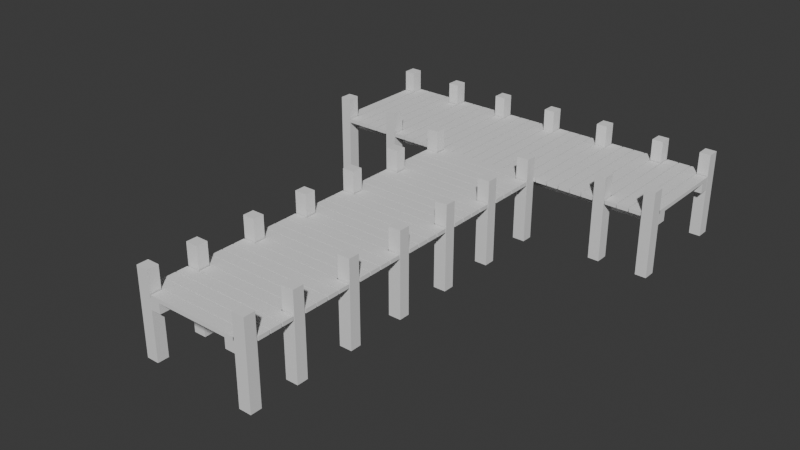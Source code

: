 # Source: SCAFFOLD.blend  (saved by Blender 4.0.36; exported with 4.5.12 LTS)
import bpy
from mathutils import Matrix  # noqa: F401  (used for matrix-valued properties, if any)

bpy.ops.wm.read_factory_settings(use_empty=True)
scene = bpy.context.scene
scene.name = 'Scene'

# ---- collections
col_collection = bpy.data.collections.new('Collection'); scene.collection.children.link(col_collection)

# ---- world
world_world = bpy.data.worlds.new('World'); scene.world = world_world
world_world.use_nodes = True; world_world.node_tree.nodes.clear()
_N = world_world.node_tree.nodes; _L = world_world.node_tree.links
n0 = _N.new('ShaderNodeOutputWorld'); n0.name = 'World Output'; n0.location = (300, 300)
n1 = _N.new('ShaderNodeBackground'); n1.name = 'Background'; n1.location = (10, 300)
n1.inputs[0].default_value = (0.05088, 0.05088, 0.05088, 1.0)
_L.new(n1.outputs[0], n0.inputs[0])
n0.is_active_output = True
world_world.color = (0.05088, 0.05088, 0.05088)
world_world.use_sun_shadow = False
world_world.sun_shadow_jitter_overblur = 0.0

# ---- meshes
me_plane_001 = bpy.data.meshes.new('Plane.001')
me_plane_001.from_pydata([(-0.7752, -3.09, -0.04249), (0.7752, -3.09, -0.04249), (-0.7752, -2.903, -0.04249), (0.7752, -2.903, -0.04249), (-0.7752, -3.09, 0.02124), (-0.7752, -2.903, 0.02124), (0.7752, -3.09, 0.02124), (0.7752, -2.903, 0.02124), (-0.7752, -3.09, 0.02124), (-0.7752, -2.903, 0.02124), (0.7752, -3.09, 0.02124), (0.7752, -2.903, 0.02124), (-1.0, -2.884, -0.04249), (1.0, -2.884, -0.04249), (-1.0, -2.696, -0.04249), (1.0, -2.696, -0.04249), (-1.0, -2.884, 0.02124), (-1.0, -2.696, 0.02124), (1.0, -2.884, 0.02124), (1.0, -2.696, 0.02124), (-1.0, -2.884, 0.02124), (-1.0, -2.696, 0.02124), (1.0, -2.884, 0.02124), (1.0, -2.696, 0.02124), (-1.0, -2.677, -0.04249), (1.0, -2.677, -0.04249), (-1.0, -2.489, -0.04249), (1.0, -2.489, -0.04249), (-1.0, -2.677, 0.02124), (-1.0, -2.489, 0.02124), (1.0, -2.677, 0.02124), (1.0, -2.489, 0.02124), (-1.0, -2.677, 0.02124), (-1.0, -2.489, 0.02124), (1.0, -2.677, 0.02124), (1.0, -2.489, 0.02124), (-1.0, -2.47, -0.04249), (1.0, -2.47, -0.04249), (-1.0, -2.283, -0.04249), (1.0, -2.283, -0.04249), (-1.0, -2.47, 0.02124), (-1.0, -2.283, 0.02124), (1.0, -2.47, 0.02124), (1.0, -2.283, 0.02124), (-1.0, -2.47, 0.02124), (-1.0, -2.283, 0.02124), (1.0, -2.47, 0.02124), (1.0, -2.283, 0.02124), (-0.7752, -2.264, -0.04249), (0.7752, -2.264, -0.04249), (-0.7752, -2.076, -0.04249), (0.7752, -2.076, -0.04249), (-0.7752, -2.264, 0.02124), (-0.7752, -2.076, 0.02124), (0.7752, -2.264, 0.02124), (0.7752, -2.076, 0.02124), (-0.7752, -2.264, 0.02124), (-0.7752, -2.076, 0.02124), (0.7752, -2.264, 0.02124), (0.7752, -2.076, 0.02124), (-1.0, -2.057, -0.04249), (1.0, -2.057, -0.04249), (-1.0, -1.869, -0.04249), (1.0, -1.869, -0.04249), (-1.0, -2.057, 0.02124), (-1.0, -1.869, 0.02124), (1.0, -2.057, 0.02124), (1.0, -1.869, 0.02124), (-1.0, -2.057, 0.02124), (-1.0, -1.869, 0.02124), (1.0, -2.057, 0.02124), (1.0, -1.869, 0.02124), (-1.0, -1.851, -0.04249), (1.0, -1.851, -0.04249), (-1.0, -1.663, -0.04249), (1.0, -1.663, -0.04249), (-1.0, -1.851, 0.02124), (-1.0, -1.663, 0.02124), (1.0, -1.851, 0.02124), (1.0, -1.663, 0.02124), (-1.0, -1.851, 0.02124), (-1.0, -1.663, 0.02124), (1.0, -1.851, 0.02124), (1.0, -1.663, 0.02124), (-1.0, -1.644, -0.04249), (1.0, -1.644, -0.04249), (-1.0, -1.456, -0.04249), (1.0, -1.456, -0.04249), (-1.0, -1.644, 0.02124), (-1.0, -1.456, 0.02124), (1.0, -1.644, 0.02124), (1.0, -1.456, 0.02124), (-1.0, -1.644, 0.02124), (-1.0, -1.456, 0.02124), (1.0, -1.644, 0.02124), (1.0, -1.456, 0.02124), (-1.0, -1.437, -0.04249), (1.0, -1.437, -0.04249), (-1.0, -1.249, -0.04249), (1.0, -1.249, -0.04249), (-1.0, -1.437, 0.02124), (-1.0, -1.249, 0.02124), (1.0, -1.437, 0.02124), (1.0, -1.249, 0.02124), (-1.0, -1.437, 0.02124), (-1.0, -1.249, 0.02124), (1.0, -1.437, 0.02124), (1.0, -1.249, 0.02124), (-0.7752, -1.231, -0.04249), (0.7752, -1.231, -0.04249), (-0.7752, -1.043, -0.04249), (0.7752, -1.043, -0.04249), (-0.7752, -1.231, 0.02124), (-0.7752, -1.043, 0.02124), (0.7752, -1.231, 0.02124), (0.7752, -1.043, 0.02124), (-0.7752, -1.231, 0.02124), (-0.7752, -1.043, 0.02124), (0.7752, -1.231, 0.02124), (0.7752, -1.043, 0.02124), (-1.0, -1.024, -0.04249), (1.0, -1.024, -0.04249), (-1.0, -0.836, -0.04249), (1.0, -0.836, -0.04249), (-1.0, -1.024, 0.02124), (-1.0, -0.836, 0.02124), (1.0, -1.024, 0.02124), (1.0, -0.836, 0.02124), (-1.0, -1.024, 0.02124), (-1.0, -0.836, 0.02124), (1.0, -1.024, 0.02124), (1.0, -0.836, 0.02124), (-1.0, -0.8172, -0.04249), (1.0, -0.8172, -0.04249), (-1.0, -0.6294, -0.04249), (1.0, -0.6294, -0.04249), (-1.0, -0.8172, 0.02124), (-1.0, -0.6294, 0.02124), (1.0, -0.8172, 0.02124), (1.0, -0.6294, 0.02124), (-1.0, -0.8172, 0.02124), (-1.0, -0.6294, 0.02124), (1.0, -0.8172, 0.02124), (1.0, -0.6294, 0.02124), (-1.0, -0.6106, -0.04249), (1.0, -0.6106, -0.04249), (-1.0, -0.4227, -0.04249), (1.0, -0.4227, -0.04249), (-1.0, -0.6106, 0.02124), (-1.0, -0.4227, 0.02124), (1.0, -0.6106, 0.02124), (1.0, -0.4227, 0.02124), (-1.0, -0.6106, 0.02124), (-1.0, -0.4227, 0.02124), (1.0, -0.6106, 0.02124), (1.0, -0.4227, 0.02124), (-1.0, -0.4039, -0.04249), (1.0, -0.4039, -0.04249), (-1.0, -0.216, -0.04249), (1.0, -0.216, -0.04249), (-1.0, -0.4039, 0.02124), (-1.0, -0.216, 0.02124), (1.0, -0.4039, 0.02124), (1.0, -0.216, 0.02124), (-1.0, -0.4039, 0.02124), (-1.0, -0.216, 0.02124), (1.0, -0.4039, 0.02124), (1.0, -0.216, 0.02124), (-0.7752, -0.1973, -0.04249), (0.7752, -0.1973, -0.04249), (-0.7752, -0.009393, -0.04249), (0.7752, -0.009393, -0.04249), (-0.7752, -0.1973, 0.02124), (-0.7752, -0.009393, 0.02124), (0.7752, -0.1973, 0.02124), (0.7752, -0.009393, 0.02124), (-0.7752, -0.1973, 0.02124), (-0.7752, -0.009393, 0.02124), (0.7752, -0.1973, 0.02124), (0.7752, -0.009393, 0.02124), (-1.0, 0.009394, -0.04249), (1.0, 0.009394, -0.04249), (-1.0, 0.1973, -0.04249), (1.0, 0.1973, -0.04249), (-1.0, 0.009394, 0.02124), (-1.0, 0.1973, 0.02124), (1.0, 0.009394, 0.02124), (1.0, 0.1973, 0.02124), (-1.0, 0.009394, 0.02124), (-1.0, 0.1973, 0.02124), (1.0, 0.009394, 0.02124), (1.0, 0.1973, 0.02124), (-1.0, 0.2161, -0.04249), (1.0, 0.2161, -0.04249), (-1.0, 0.4039, -0.04249), (1.0, 0.4039, -0.04249), (-1.0, 0.2161, 0.02124), (-1.0, 0.4039, 0.02124), (1.0, 0.2161, 0.02124), (1.0, 0.4039, 0.02124), (-1.0, 0.2161, 0.02124), (-1.0, 0.4039, 0.02124), (1.0, 0.2161, 0.02124), (1.0, 0.4039, 0.02124), (-1.0, 0.4227, -0.04249), (1.0, 0.4227, -0.04249), (-1.0, 0.6106, -0.04249), (1.0, 0.6106, -0.04249), (-1.0, 0.4227, 0.02124), (-1.0, 0.6106, 0.02124), (1.0, 0.4227, 0.02124), (1.0, 0.6106, 0.02124), (-1.0, 0.4227, 0.02124), (-1.0, 0.6106, 0.02124), (1.0, 0.4227, 0.02124), (1.0, 0.6106, 0.02124), (-1.0, 0.6294, -0.04249), (1.0, 0.6294, -0.04249), (-1.0, 0.8172, -0.04249), (1.0, 0.8172, -0.04249), (-1.0, 0.6294, 0.02124), (-1.0, 0.8172, 0.02124), (1.0, 0.6294, 0.02124), (1.0, 0.8172, 0.02124), (-1.0, 0.6294, 0.02124), (-1.0, 0.8172, 0.02124), (1.0, 0.6294, 0.02124), (1.0, 0.8172, 0.02124), (-0.7752, 0.836, -0.04249), (0.7752, 0.836, -0.04249), (-0.7752, 1.024, -0.04249), (0.7752, 1.024, -0.04249), (-0.7752, 0.836, 0.02124), (-0.7752, 1.024, 0.02124), (0.7752, 0.836, 0.02124), (0.7752, 1.024, 0.02124), (-0.7752, 0.836, 0.02124), (-0.7752, 1.024, 0.02124), (0.7752, 0.836, 0.02124), (0.7752, 1.024, 0.02124), (-1.0, 1.043, -0.04249), (1.0, 1.043, -0.04249), (-1.0, 1.231, -0.04249), (1.0, 1.231, -0.04249), (-1.0, 1.043, 0.02124), (-1.0, 1.231, 0.02124), (1.0, 1.043, 0.02124), (1.0, 1.231, 0.02124), (-1.0, 1.043, 0.02124), (-1.0, 1.231, 0.02124), (1.0, 1.043, 0.02124), (1.0, 1.231, 0.02124), (-1.0, 1.249, -0.04249), (1.0, 1.249, -0.04249), (-1.0, 1.437, -0.04249), (1.0, 1.437, -0.04249), (-1.0, 1.249, 0.02124), (-1.0, 1.437, 0.02124), (1.0, 1.249, 0.02124), (1.0, 1.437, 0.02124), (-1.0, 1.249, 0.02124), (-1.0, 1.437, 0.02124), (1.0, 1.249, 0.02124), (1.0, 1.437, 0.02124), (-1.0, 1.456, -0.04249), (1.0, 1.456, -0.04249), (-1.0, 1.644, -0.04249), (1.0, 1.644, -0.04249), (-1.0, 1.456, 0.02124), (-1.0, 1.644, 0.02124), (1.0, 1.456, 0.02124), (1.0, 1.644, 0.02124), (-1.0, 1.456, 0.02124), (-1.0, 1.644, 0.02124), (1.0, 1.456, 0.02124), (1.0, 1.644, 0.02124), (-1.0, 1.663, -0.04249), (1.0, 1.663, -0.04249), (-1.0, 1.851, -0.04249), (1.0, 1.851, -0.04249), (-1.0, 1.663, 0.02124), (-1.0, 1.851, 0.02124), (1.0, 1.663, 0.02124), (1.0, 1.851, 0.02124), (-1.0, 1.663, 0.02124), (-1.0, 1.851, 0.02124), (1.0, 1.663, 0.02124), (1.0, 1.851, 0.02124), (-0.7752, 1.869, -0.04249), (0.7752, 1.869, -0.04249), (-0.7752, 2.057, -0.04249), (0.7752, 2.057, -0.04249), (-0.7752, 1.869, 0.02124), (-0.7752, 2.057, 0.02124), (0.7752, 1.869, 0.02124), (0.7752, 2.057, 0.02124), (-0.7752, 1.869, 0.02124), (-0.7752, 2.057, 0.02124), (0.7752, 1.869, 0.02124), (0.7752, 2.057, 0.02124), (-1.0, 2.076, -0.04249), (1.0, 2.076, -0.04249), (-1.0, 2.264, -0.04249), (1.0, 2.264, -0.04249), (-1.0, 2.076, 0.02124), (-1.0, 2.264, 0.02124), (1.0, 2.076, 0.02124), (1.0, 2.264, 0.02124), (-1.0, 2.076, 0.02124), (-1.0, 2.264, 0.02124), (1.0, 2.076, 0.02124), (1.0, 2.264, 0.02124), (-1.0, 2.283, -0.04249), (1.0, 2.283, -0.04249), (-1.0, 2.47, -0.04249), (1.0, 2.47, -0.04249), (-1.0, 2.283, 0.02124), (-1.0, 2.47, 0.02124), (1.0, 2.283, 0.02124), (1.0, 2.47, 0.02124), (-1.0, 2.283, 0.02124), (-1.0, 2.47, 0.02124), (1.0, 2.283, 0.02124), (1.0, 2.47, 0.02124), (-1.0, 2.489, -0.04249), (1.0, 2.489, -0.04249), (-1.0, 2.677, -0.04249), (1.0, 2.677, -0.04249), (-1.0, 2.489, 0.02124), (-1.0, 2.677, 0.02124), (1.0, 2.489, 0.02124), (1.0, 2.677, 0.02124), (-1.0, 2.489, 0.02124), (-1.0, 2.677, 0.02124), (1.0, 2.489, 0.02124), (1.0, 2.677, 0.02124), (-1.0, 2.696, -0.04249), (1.0, 2.696, -0.04249), (-1.0, 2.884, -0.04249), (1.0, 2.884, -0.04249), (-1.0, 2.696, 0.02124), (-1.0, 2.884, 0.02124), (1.0, 2.696, 0.02124), (1.0, 2.884, 0.02124), (-1.0, 2.696, 0.02124), (-1.0, 2.884, 0.02124), (1.0, 2.696, 0.02124), (1.0, 2.884, 0.02124), (-0.7752, 2.903, -0.04249), (0.7752, 2.903, -0.04249), (-0.7752, 3.09, -0.04249), (0.7752, 3.09, -0.04249), (-0.7752, 2.903, 0.02124), (-0.7752, 3.09, 0.02124), (0.7752, 2.903, 0.02124), (0.7752, 3.09, 0.02124), (-0.7752, 2.903, 0.02124), (-0.7752, 3.09, 0.02124), (0.7752, 2.903, 0.02124), (0.7752, 3.09, 0.02124), (0.7888, -3.09, -1.035), (0.7888, -2.903, -1.035), (0.7888, -3.09, 0.3904), (0.7888, -2.903, 0.3904), (0.7888, -2.264, -1.035), (0.7888, -2.076, -1.035), (0.7888, -2.264, 0.3904), (0.7888, -2.076, 0.3904), (0.7888, -1.231, -1.035), (0.7888, -1.043, -1.035), (0.7888, -1.231, 0.3904), (0.7888, -1.043, 0.3904), (0.7888, -0.1973, -1.035), (0.7888, -0.009393, -1.035), (0.7888, -0.1973, 0.3904), (0.7888, -0.009393, 0.3904), (0.7888, 0.836, -1.035), (0.7888, 1.024, -1.035), (0.7888, 0.836, 0.3904), (0.7888, 1.024, 0.3904), (0.7888, 1.869, -1.035), (0.7888, 2.057, -1.035), (0.7888, 1.869, 0.3904), (0.7888, 2.057, 0.3904), (0.7888, 2.903, -1.035), (0.7888, 3.09, -1.035), (0.7888, 2.903, 0.3904), (0.7888, 3.09, 0.3904), (0.9977, -3.09, -1.035), (0.9977, -2.903, -1.035), (0.9977, -3.09, 0.3904), (0.9977, -2.903, 0.3904), (0.9977, -2.264, -1.035), (0.9977, -2.076, -1.035), (0.9977, -2.264, 0.3904), (0.9977, -2.076, 0.3904), (0.9977, -1.231, -1.035), (0.9977, -1.043, -1.035), (0.9977, -1.231, 0.3904), (0.9977, -1.043, 0.3904), (0.9977, -0.1973, -1.035), (0.9977, -0.009393, -1.035), (0.9977, -0.1973, 0.3904), (0.9977, -0.009393, 0.3904), (0.9977, 0.836, -1.035), (0.9977, 1.024, -1.035), (0.9977, 0.836, 0.3904), (0.9977, 1.024, 0.3904), (0.9977, 1.869, -1.035), (0.9977, 2.057, -1.035), (0.9977, 1.869, 0.3904), (0.9977, 2.057, 0.3904), (0.9977, 2.903, -1.035), (0.9977, 3.09, -1.035), (0.9977, 2.903, 0.3904), (0.9977, 3.09, 0.3904), (-0.7888, -3.09, -1.035), (-0.7888, -2.903, -1.035), (-0.7888, -3.09, 0.3904), (-0.7888, -2.903, 0.3904), (-0.7888, -2.264, -1.035), (-0.7888, -2.076, -1.035), (-0.7888, -2.264, 0.3904), (-0.7888, -2.076, 0.3904), (-0.7888, -1.231, -1.035), (-0.7888, -1.043, -1.035), (-0.7888, -1.231, 0.3904), (-0.7888, -1.043, 0.3904), (-0.7888, -0.1973, -1.035), (-0.7888, -0.009393, -1.035), (-0.7888, -0.1973, 0.3904), (-0.7888, -0.009393, 0.3904), (-0.7888, 0.836, -1.035), (-0.7888, 1.024, -1.035), (-0.7888, 0.836, 0.3904), (-0.7888, 1.024, 0.3904), (-0.7888, 1.869, -1.035), (-0.7888, 2.057, -1.035), (-0.7888, 1.869, 0.3904), (-0.7888, 2.057, 0.3904), (-0.7888, 2.903, -1.035), (-0.7888, 3.09, -1.035), (-0.7888, 2.903, 0.3904), (-0.7888, 3.09, 0.3904), (-0.9977, -3.09, -1.035), (-0.9977, -2.903, -1.035), (-0.9977, -3.09, 0.3904), (-0.9977, -2.903, 0.3904), (-0.9977, -2.264, -1.035), (-0.9977, -2.076, -1.035), (-0.9977, -2.264, 0.3904), (-0.9977, -2.076, 0.3904), (-0.9977, -1.231, -1.035), (-0.9977, -1.043, -1.035), (-0.9977, -1.231, 0.3904), (-0.9977, -1.043, 0.3904), (-0.9977, -0.1973, -1.035), (-0.9977, -0.009393, -1.035), (-0.9977, -0.1973, 0.3904), (-0.9977, -0.009393, 0.3904), (-0.9977, 0.836, -1.035), (-0.9977, 1.024, -1.035), (-0.9977, 0.836, 0.3904), (-0.9977, 1.024, 0.3904), (-0.9977, 1.869, -1.035), (-0.9977, 2.057, -1.035), (-0.9977, 1.869, 0.3904), (-0.9977, 2.057, 0.3904), (-0.9977, 2.903, -1.035), (-0.9977, 3.09, -1.035), (-0.9977, 2.903, 0.3904), (-0.9977, 3.09, 0.3904), (3.09, 3.316, -0.04249), (3.09, 4.866, -0.04249), (2.903, 3.316, -0.04249), (2.903, 4.866, -0.04249), (3.09, 3.316, 0.02124), (2.903, 3.316, 0.02124), (3.09, 4.866, 0.02124), (2.903, 4.866, 0.02124), (3.09, 3.316, 0.02124), (2.903, 3.316, 0.02124), (3.09, 4.866, 0.02124), (2.903, 4.866, 0.02124), (2.884, 3.091, -0.04249), (2.884, 5.091, -0.04249), (2.696, 3.091, -0.04249), (2.696, 5.091, -0.04249), (2.884, 3.091, 0.02124), (2.696, 3.091, 0.02124), (2.884, 5.091, 0.02124), (2.696, 5.091, 0.02124), (2.884, 3.091, 0.02124), (2.696, 3.091, 0.02124), (2.884, 5.091, 0.02124), (2.696, 5.091, 0.02124), (2.677, 3.091, -0.04249), (2.677, 5.091, -0.04249), (2.489, 3.091, -0.04249), (2.489, 5.091, -0.04249), (2.677, 3.091, 0.02124), (2.489, 3.091, 0.02124), (2.677, 5.091, 0.02124), (2.489, 5.091, 0.02124), (2.677, 3.091, 0.02124), (2.489, 3.091, 0.02124), (2.677, 5.091, 0.02124), (2.489, 5.091, 0.02124), (2.47, 3.091, -0.04249), (2.47, 5.091, -0.04249), (2.283, 3.091, -0.04249), (2.283, 5.091, -0.04249), (2.47, 3.091, 0.02124), (2.283, 3.091, 0.02124), (2.47, 5.091, 0.02124), (2.283, 5.091, 0.02124), (2.47, 3.091, 0.02124), (2.283, 3.091, 0.02124), (2.47, 5.091, 0.02124), (2.283, 5.091, 0.02124), (2.264, 3.316, -0.04249), (2.264, 4.866, -0.04249), (2.076, 3.316, -0.04249), (2.076, 4.866, -0.04249), (2.264, 3.316, 0.02124), (2.076, 3.316, 0.02124), (2.264, 4.866, 0.02124), (2.076, 4.866, 0.02124), (2.264, 3.316, 0.02124), (2.076, 3.316, 0.02124), (2.264, 4.866, 0.02124), (2.076, 4.866, 0.02124), (2.057, 3.091, -0.04249), (2.057, 5.091, -0.04249), (1.869, 3.091, -0.04249), (1.869, 5.091, -0.04249), (2.057, 3.091, 0.02124), (1.869, 3.091, 0.02124), (2.057, 5.091, 0.02124), (1.869, 5.091, 0.02124), (2.057, 3.091, 0.02124), (1.869, 3.091, 0.02124), (2.057, 5.091, 0.02124), (1.869, 5.091, 0.02124), (1.851, 3.091, -0.04249), (1.851, 5.091, -0.04249), (1.663, 3.091, -0.04249), (1.663, 5.091, -0.04249), (1.851, 3.091, 0.02124), (1.663, 3.091, 0.02124), (1.851, 5.091, 0.02124), (1.663, 5.091, 0.02124), (1.851, 3.091, 0.02124), (1.663, 3.091, 0.02124), (1.851, 5.091, 0.02124), (1.663, 5.091, 0.02124), (1.644, 3.091, -0.04249), (1.644, 5.091, -0.04249), (1.456, 3.091, -0.04249), (1.456, 5.091, -0.04249), (1.644, 3.091, 0.02124), (1.456, 3.091, 0.02124), (1.644, 5.091, 0.02124), (1.456, 5.091, 0.02124), (1.644, 3.091, 0.02124), (1.456, 3.091, 0.02124), (1.644, 5.091, 0.02124), (1.456, 5.091, 0.02124), (1.437, 3.091, -0.04249), (1.437, 5.091, -0.04249), (1.249, 3.091, -0.04249), (1.249, 5.091, -0.04249), (1.437, 3.091, 0.02124), (1.249, 3.091, 0.02124), (1.437, 5.091, 0.02124), (1.249, 5.091, 0.02124), (1.437, 3.091, 0.02124), (1.249, 3.091, 0.02124), (1.437, 5.091, 0.02124), (1.249, 5.091, 0.02124), (1.231, 3.316, -0.04249), (1.231, 4.866, -0.04249), (1.043, 3.316, -0.04249), (1.043, 4.866, -0.04249), (1.231, 3.316, 0.02124), (1.043, 3.316, 0.02124), (1.231, 4.866, 0.02124), (1.043, 4.866, 0.02124), (1.231, 3.316, 0.02124), (1.043, 3.316, 0.02124), (1.231, 4.866, 0.02124), (1.043, 4.866, 0.02124), (1.024, 3.091, -0.04249), (1.024, 5.091, -0.04249), (0.836, 3.091, -0.04249), (0.836, 5.091, -0.04249), (1.024, 3.091, 0.02124), (0.836, 3.091, 0.02124), (1.024, 5.091, 0.02124), (0.836, 5.091, 0.02124), (1.024, 3.091, 0.02124), (0.836, 3.091, 0.02124), (1.024, 5.091, 0.02124), (0.836, 5.091, 0.02124), (0.8172, 3.091, -0.04249), (0.8172, 5.091, -0.04249), (0.6294, 3.091, -0.04249), (0.6294, 5.091, -0.04249), (0.8172, 3.091, 0.02124), (0.6294, 3.091, 0.02124), (0.8172, 5.091, 0.02124), (0.6294, 5.091, 0.02124), (0.8172, 3.091, 0.02124), (0.6294, 3.091, 0.02124), (0.8172, 5.091, 0.02124), (0.6294, 5.091, 0.02124), (0.6106, 3.091, -0.04249), (0.6106, 5.091, -0.04249), (0.4227, 3.091, -0.04249), (0.4227, 5.091, -0.04249), (0.6106, 3.091, 0.02124), (0.4227, 3.091, 0.02124), (0.6106, 5.091, 0.02124), (0.4227, 5.091, 0.02124), (0.6106, 3.091, 0.02124), (0.4227, 3.091, 0.02124), (0.6106, 5.091, 0.02124), (0.4227, 5.091, 0.02124), (0.4039, 3.091, -0.04249), (0.4039, 5.091, -0.04249), (0.216, 3.091, -0.04249), (0.216, 5.091, -0.04249), (0.4039, 3.091, 0.02124), (0.216, 3.091, 0.02124), (0.4039, 5.091, 0.02124), (0.216, 5.091, 0.02124), (0.4039, 3.091, 0.02124), (0.216, 3.091, 0.02124), (0.4039, 5.091, 0.02124), (0.216, 5.091, 0.02124), (0.1973, 3.316, -0.04249), (0.1973, 4.866, -0.04249), (0.009393, 3.316, -0.04249), (0.009393, 4.866, -0.04249), (0.1973, 3.316, 0.02124), (0.009393, 3.316, 0.02124), (0.1973, 4.866, 0.02124), (0.009393, 4.866, 0.02124), (0.1973, 3.316, 0.02124), (0.009393, 3.316, 0.02124), (0.1973, 4.866, 0.02124), (0.009393, 4.866, 0.02124), (-0.009394, 3.091, -0.04249), (-0.009394, 5.091, -0.04249), (-0.1973, 3.091, -0.04249), (-0.1973, 5.091, -0.04249), (-0.009394, 3.091, 0.02124), (-0.1973, 3.091, 0.02124), (-0.009394, 5.091, 0.02124), (-0.1973, 5.091, 0.02124), (-0.009394, 3.091, 0.02124), (-0.1973, 3.091, 0.02124), (-0.009394, 5.091, 0.02124), (-0.1973, 5.091, 0.02124), (-0.2161, 3.091, -0.04249), (-0.2161, 5.091, -0.04249), (-0.4039, 3.091, -0.04249), (-0.4039, 5.091, -0.04249), (-0.2161, 3.091, 0.02124), (-0.4039, 3.091, 0.02124), (-0.2161, 5.091, 0.02124), (-0.4039, 5.091, 0.02124), (-0.2161, 3.091, 0.02124), (-0.4039, 3.091, 0.02124), (-0.2161, 5.091, 0.02124), (-0.4039, 5.091, 0.02124), (-0.4227, 3.091, -0.04249), (-0.4227, 5.091, -0.04249), (-0.6106, 3.091, -0.04249), (-0.6106, 5.091, -0.04249), (-0.4227, 3.091, 0.02124), (-0.6106, 3.091, 0.02124), (-0.4227, 5.091, 0.02124), (-0.6106, 5.091, 0.02124), (-0.4227, 3.091, 0.02124), (-0.6106, 3.091, 0.02124), (-0.4227, 5.091, 0.02124), (-0.6106, 5.091, 0.02124), (-0.6294, 3.091, -0.04249), (-0.6294, 5.091, -0.04249), (-0.8172, 3.091, -0.04249), (-0.8172, 5.091, -0.04249), (-0.6294, 3.091, 0.02124), (-0.8172, 3.091, 0.02124), (-0.6294, 5.091, 0.02124), (-0.8172, 5.091, 0.02124), (-0.6294, 3.091, 0.02124), (-0.8172, 3.091, 0.02124), (-0.6294, 5.091, 0.02124), (-0.8172, 5.091, 0.02124), (-0.836, 3.316, -0.04249), (-0.836, 4.866, -0.04249), (-1.024, 3.316, -0.04249), (-1.024, 4.866, -0.04249), (-0.836, 3.316, 0.02124), (-1.024, 3.316, 0.02124), (-0.836, 4.866, 0.02124), (-1.024, 4.866, 0.02124), (-0.836, 3.316, 0.02124), (-1.024, 3.316, 0.02124), (-0.836, 4.866, 0.02124), (-1.024, 4.866, 0.02124), (-1.043, 3.091, -0.04249), (-1.043, 5.091, -0.04249), (-1.231, 3.091, -0.04249), (-1.231, 5.091, -0.04249), (-1.043, 3.091, 0.02124), (-1.231, 3.091, 0.02124), (-1.043, 5.091, 0.02124), (-1.231, 5.091, 0.02124), (-1.043, 3.091, 0.02124), (-1.231, 3.091, 0.02124), (-1.043, 5.091, 0.02124), (-1.231, 5.091, 0.02124), (-1.249, 3.091, -0.04249), (-1.249, 5.091, -0.04249), (-1.437, 3.091, -0.04249), (-1.437, 5.091, -0.04249), (-1.249, 3.091, 0.02124), (-1.437, 3.091, 0.02124), (-1.249, 5.091, 0.02124), (-1.437, 5.091, 0.02124), (-1.249, 3.091, 0.02124), (-1.437, 3.091, 0.02124), (-1.249, 5.091, 0.02124), (-1.437, 5.091, 0.02124), (-1.456, 3.091, -0.04249), (-1.456, 5.091, -0.04249), (-1.644, 3.091, -0.04249), (-1.644, 5.091, -0.04249), (-1.456, 3.091, 0.02124), (-1.644, 3.091, 0.02124), (-1.456, 5.091, 0.02124), (-1.644, 5.091, 0.02124), (-1.456, 3.091, 0.02124), (-1.644, 3.091, 0.02124), (-1.456, 5.091, 0.02124), (-1.644, 5.091, 0.02124), (-1.663, 3.091, -0.04249), (-1.663, 5.091, -0.04249), (-1.851, 3.091, -0.04249), (-1.851, 5.091, -0.04249), (-1.663, 3.091, 0.02124), (-1.851, 3.091, 0.02124), (-1.663, 5.091, 0.02124), (-1.851, 5.091, 0.02124), (-1.663, 3.091, 0.02124), (-1.851, 3.091, 0.02124), (-1.663, 5.091, 0.02124), (-1.851, 5.091, 0.02124), (-1.869, 3.316, -0.04249), (-1.869, 4.866, -0.04249), (-2.057, 3.316, -0.04249), (-2.057, 4.866, -0.04249), (-1.869, 3.316, 0.02124), (-2.057, 3.316, 0.02124), (-1.869, 4.866, 0.02124), (-2.057, 4.866, 0.02124), (-1.869, 3.316, 0.02124), (-2.057, 3.316, 0.02124), (-1.869, 4.866, 0.02124), (-2.057, 4.866, 0.02124), (-2.076, 3.091, -0.04249), (-2.076, 5.091, -0.04249), (-2.264, 3.091, -0.04249), (-2.264, 5.091, -0.04249), (-2.076, 3.091, 0.02124), (-2.264, 3.091, 0.02124), (-2.076, 5.091, 0.02124), (-2.264, 5.091, 0.02124), (-2.076, 3.091, 0.02124), (-2.264, 3.091, 0.02124), (-2.076, 5.091, 0.02124), (-2.264, 5.091, 0.02124), (-2.283, 3.091, -0.04249), (-2.283, 5.091, -0.04249), (-2.47, 3.091, -0.04249), (-2.47, 5.091, -0.04249), (-2.283, 3.091, 0.02124), (-2.47, 3.091, 0.02124), (-2.283, 5.091, 0.02124), (-2.47, 5.091, 0.02124), (-2.283, 3.091, 0.02124), (-2.47, 3.091, 0.02124), (-2.283, 5.091, 0.02124), (-2.47, 5.091, 0.02124), (-2.489, 3.091, -0.04249), (-2.489, 5.091, -0.04249), (-2.677, 3.091, -0.04249), (-2.677, 5.091, -0.04249), (-2.489, 3.091, 0.02124), (-2.677, 3.091, 0.02124), (-2.489, 5.091, 0.02124), (-2.677, 5.091, 0.02124), (-2.489, 3.091, 0.02124), (-2.677, 3.091, 0.02124), (-2.489, 5.091, 0.02124), (-2.677, 5.091, 0.02124), (-2.696, 3.091, -0.04249), (-2.696, 5.091, -0.04249), (-2.884, 3.091, -0.04249), (-2.884, 5.091, -0.04249), (-2.696, 3.091, 0.02124), (-2.884, 3.091, 0.02124), (-2.696, 5.091, 0.02124), (-2.884, 5.091, 0.02124), (-2.696, 3.091, 0.02124), (-2.884, 3.091, 0.02124), (-2.696, 5.091, 0.02124), (-2.884, 5.091, 0.02124), (-2.903, 3.316, -0.04249), (-2.903, 4.866, -0.04249), (-3.09, 3.316, -0.04249), (-3.09, 4.866, -0.04249), (-2.903, 3.316, 0.02124), (-3.09, 3.316, 0.02124), (-2.903, 4.866, 0.02124), (-3.09, 4.866, 0.02124), (-2.903, 3.316, 0.02124), (-3.09, 3.316, 0.02124), (-2.903, 4.866, 0.02124), (-3.09, 4.866, 0.02124), (0.1977, 4.868, -0.04249), (0.00985, 4.868, -0.04249), (0.1977, 4.868, 0.02124), (0.00985, 4.868, 0.02124), (0.1977, 3.317, -0.04249), (0.00985, 3.317, -0.04249), (0.1977, 3.317, 0.02124), (0.00985, 3.317, 0.02124), (-0.8374, 4.868, -0.04249), (-1.025, 4.868, -0.04249), (-0.8374, 4.868, 0.02124), (-1.025, 4.868, 0.02124), (-0.8374, 3.315, -0.04249), (-1.025, 3.315, -0.04249), (-0.8374, 3.315, 0.02124), (-1.025, 3.315, 0.02124), (1.23, 4.868, -0.04249), (1.042, 4.868, -0.04249), (1.23, 4.868, 0.02124), (1.042, 4.868, 0.02124), (1.23, 3.317, -0.04249), (1.042, 3.317, -0.04249), (1.23, 3.317, 0.02124), (1.042, 3.317, 0.02124), (0.00985, 3.09, -0.04249), (0.1977, 3.09, -0.04249), (0.1977, 3.09, 0.02124), (0.00985, 3.09, 0.02124), (-1.025, 3.089, -0.04249), (-0.8374, 3.089, -0.04249), (-0.8374, 3.089, 0.02124), (-1.025, 3.089, 0.02124), (1.042, 3.09, -0.04249), (1.23, 3.09, -0.04249), (1.23, 3.09, 0.02124), (1.042, 3.09, 0.02124), (3.09, 4.88, -1.035), (2.903, 4.88, -1.035), (3.09, 4.88, 0.3904), (2.903, 4.88, 0.3904), (2.264, 4.88, -1.035), (2.076, 4.88, -1.035), (2.264, 4.88, 0.3904), (2.076, 4.88, 0.3904), (1.231, 4.88, -1.035), (1.043, 4.88, -1.035), (1.231, 4.88, 0.3904), (1.043, 4.88, 0.3904), (0.1973, 4.88, -1.035), (0.009393, 4.88, -1.035), (0.1973, 4.88, 0.3904), (0.009393, 4.88, 0.3904), (-0.836, 4.88, -1.035), (-1.024, 4.88, -1.035), (-0.836, 4.88, 0.3904), (-1.024, 4.88, 0.3904), (-1.869, 4.88, -1.035), (-2.057, 4.88, -1.035), (-1.869, 4.88, 0.3904), (-2.057, 4.88, 0.3904), (-2.903, 4.88, -1.035), (-3.09, 4.88, -1.035), (-2.903, 4.88, 0.3904), (-3.09, 4.88, 0.3904), (3.09, 5.089, -1.035), (2.903, 5.089, -1.035), (3.09, 5.089, 0.3904), (2.903, 5.089, 0.3904), (2.264, 5.089, -1.035), (2.076, 5.089, -1.035), (2.264, 5.089, 0.3904), (2.076, 5.089, 0.3904), (1.231, 5.089, -1.035), (1.043, 5.089, -1.035), (1.231, 5.089, 0.3904), (1.043, 5.089, 0.3904), (0.1973, 5.089, -1.035), (0.009393, 5.089, -1.035), (0.1973, 5.089, 0.3904), (0.009393, 5.089, 0.3904), (-0.836, 5.089, -1.035), (-1.024, 5.089, -1.035), (-0.836, 5.089, 0.3904), (-1.024, 5.089, 0.3904), (-1.869, 5.089, -1.035), (-2.057, 5.089, -1.035), (-1.869, 5.089, 0.3904), (-2.057, 5.089, 0.3904), (-2.903, 5.089, -1.035), (-3.09, 5.089, -1.035), (-2.903, 5.089, 0.3904), (-3.09, 5.089, 0.3904), (3.09, 3.302, -1.035), (2.903, 3.302, -1.035), (3.09, 3.302, 0.3904), (2.903, 3.302, 0.3904), (2.264, 3.302, -1.035), (2.076, 3.302, -1.035), (2.264, 3.302, 0.3904), (2.076, 3.302, 0.3904), (-1.869, 3.302, -1.035), (-2.057, 3.302, -1.035), (-1.869, 3.302, 0.3904), (-2.057, 3.302, 0.3904), (-2.903, 3.302, -1.035), (-3.09, 3.302, -1.035), (-2.903, 3.302, 0.3904), (-3.09, 3.302, 0.3904), (3.09, 3.094, -1.035), (2.903, 3.094, -1.035), (3.09, 3.094, 0.3904), (2.903, 3.094, 0.3904), (2.264, 3.094, -1.035), (2.076, 3.094, -1.035), (2.264, 3.094, 0.3904), (2.076, 3.094, 0.3904), (-1.869, 3.094, -1.035), (-2.057, 3.094, -1.035), (-1.869, 3.094, 0.3904), (-2.057, 3.094, 0.3904), (-2.903, 3.094, -1.035), (-3.09, 3.094, -1.035), (-2.903, 3.094, 0.3904), (-3.09, 3.094, 0.3904), (0.6189, -3.089, -0.2115), (0.6189, -3.089, -0.0419), (0.6189, 3.099, -0.2115), (0.6189, 3.099, -0.0419), (0.7884, -3.089, -0.2115), (0.7884, -3.089, -0.0419), (0.7884, 3.099, -0.2115), (0.7884, 3.099, -0.0419), (-0.6189, -3.089, -0.2115), (-0.6189, -3.089, -0.0419), (-0.6189, 3.099, -0.2115), (-0.6189, 3.099, -0.0419), (-0.7884, -3.089, -0.2115), (-0.7884, -3.089, -0.0419), (-0.7884, 3.099, -0.2115), (-0.7884, 3.099, -0.0419), (3.089, 4.718, -0.2115), (3.089, 4.718, -0.0419), (-3.099, 4.718, -0.2115), (-3.099, 4.718, -0.0419), (3.089, 4.887, -0.2115), (3.089, 4.887, -0.0419), (-3.099, 4.887, -0.2115), (-3.099, 4.887, -0.0419), (3.089, 3.48, -0.2115), (3.089, 3.48, -0.0419), (-3.099, 3.48, -0.2115), (-3.099, 3.48, -0.0419), (3.089, 3.311, -0.2115), (3.089, 3.311, -0.0419), (-3.099, 3.311, -0.2115), (-3.099, 3.311, -0.0419)], [], [(6, 4, 0, 1), (6, 7, 11, 10), (4, 8, 9, 5), (5, 9, 11, 7), (12, 16, 17, 14), (2, 5, 7, 3), (18, 16, 12, 13), (18, 19, 23, 22), (13, 15, 19, 18), (11, 9, 8, 10), (17, 21, 23, 19), (28, 32, 33, 29), (14, 17, 19, 15), (30, 28, 24, 25), (30, 31, 35, 34), (25, 27, 31, 30), (36, 40, 41, 38), (23, 21, 20, 22), (29, 33, 35, 31), (26, 29, 31, 27), (42, 40, 36, 37), (42, 43, 47, 46), (37, 39, 43, 42), (35, 33, 32, 34), (41, 45, 47, 43), (38, 41, 43, 39), (54, 52, 48, 49), (54, 55, 59, 58), (76, 80, 81, 77), (47, 45, 44, 46), (53, 57, 59, 55), (72, 76, 77, 74), (50, 53, 55, 51), (66, 64, 60, 61), (66, 67, 71, 70), (61, 63, 67, 66), (88, 92, 93, 89), (59, 57, 56, 58), (65, 69, 71, 67), (100, 104, 105, 101), (62, 65, 67, 63), (78, 76, 72, 73), (78, 79, 83, 82), (73, 75, 79, 78), (71, 69, 68, 70), (77, 81, 83, 79), (74, 77, 79, 75), (90, 88, 84, 85), (90, 91, 95, 94), (85, 87, 91, 90), (120, 124, 125, 122), (83, 81, 80, 82), (89, 93, 95, 91), (86, 89, 91, 87), (102, 100, 96, 97), (102, 103, 107, 106), (97, 99, 103, 102), (132, 136, 137, 134), (95, 93, 92, 94), (101, 105, 107, 103), (144, 148, 149, 146), (98, 101, 103, 99), (114, 112, 108, 109), (114, 115, 119, 118), (107, 105, 104, 106), (113, 117, 119, 115), (160, 164, 165, 161), (110, 113, 115, 111), (126, 124, 120, 121), (126, 127, 131, 130), (121, 123, 127, 126), (119, 117, 116, 118), (125, 129, 131, 127), (184, 188, 189, 185), (122, 125, 127, 123), (138, 136, 132, 133), (138, 139, 143, 142), (133, 135, 139, 138), (131, 129, 128, 130), (137, 141, 143, 139), (134, 137, 139, 135), (150, 148, 144, 145), (150, 151, 155, 154), (145, 147, 151, 150), (208, 212, 213, 209), (143, 141, 140, 142), (149, 153, 155, 151), (204, 208, 209, 206), (146, 149, 151, 147), (162, 160, 156, 157), (162, 163, 167, 166), (157, 159, 163, 162), (220, 224, 225, 221), (155, 153, 152, 154), (161, 165, 167, 163), (232, 236, 237, 233), (158, 161, 163, 159), (174, 172, 168, 169), (174, 175, 179, 178), (167, 165, 164, 166), (173, 177, 179, 175), (244, 248, 249, 245), (170, 173, 175, 171), (186, 184, 180, 181), (186, 187, 191, 190), (181, 183, 187, 186), (252, 256, 257, 254), (179, 177, 176, 178), (185, 189, 191, 187), (182, 185, 187, 183), (198, 196, 192, 193), (198, 199, 203, 202), (193, 195, 199, 198), (264, 268, 269, 266), (191, 189, 188, 190), (197, 201, 203, 199), (276, 280, 281, 278), (194, 197, 199, 195), (210, 208, 204, 205), (210, 211, 215, 214), (205, 207, 211, 210), (203, 201, 200, 202), (209, 213, 215, 211), (292, 296, 297, 293), (206, 209, 211, 207), (222, 220, 216, 217), (222, 223, 227, 226), (217, 219, 223, 222), (304, 308, 309, 305), (215, 213, 212, 214), (221, 225, 227, 223), (316, 320, 321, 317), (218, 221, 223, 219), (234, 232, 228, 229), (234, 235, 239, 238), (227, 225, 224, 226), (233, 237, 239, 235), (230, 233, 235, 231), (246, 244, 240, 241), (246, 247, 251, 250), (241, 243, 247, 246), (340, 344, 345, 341), (239, 237, 236, 238), (245, 249, 251, 247), (336, 340, 341, 338), (242, 245, 247, 243), (258, 256, 252, 253), (258, 259, 263, 262), (253, 255, 259, 258), (352, 356, 357, 353), (251, 249, 248, 250), (257, 261, 263, 259), (254, 257, 259, 255), (270, 268, 264, 265), (270, 271, 275, 274), (265, 267, 271, 270), (263, 261, 260, 262), (269, 273, 275, 271), (266, 269, 271, 267), (282, 280, 276, 277), (282, 283, 287, 286), (277, 279, 283, 282), (275, 273, 272, 274), (281, 285, 287, 283), (278, 281, 283, 279), (294, 292, 288, 289), (294, 295, 299, 298), (287, 285, 284, 286), (293, 297, 299, 295), (290, 293, 295, 291), (306, 304, 300, 301), (306, 307, 311, 310), (301, 303, 307, 306), (299, 297, 296, 298), (305, 309, 311, 307), (302, 305, 307, 303), (318, 316, 312, 313), (318, 319, 323, 322), (313, 315, 319, 318), (311, 309, 308, 310), (317, 321, 323, 319), (314, 317, 319, 315), (330, 328, 324, 325), (330, 331, 335, 334), (325, 327, 331, 330), (323, 321, 320, 322), (329, 333, 335, 331), (326, 329, 331, 327), (342, 340, 336, 337), (342, 343, 347, 346), (337, 339, 343, 342), (335, 333, 332, 334), (341, 345, 347, 343), (338, 341, 343, 339), (354, 352, 348, 349), (354, 355, 359, 358), (359, 357, 356, 358), (347, 345, 344, 346), (353, 357, 359, 355), (350, 353, 355, 351), (358, 356, 352, 354), (349, 348, 350, 351), (346, 344, 340, 342), (337, 336, 338, 339), (334, 332, 328, 330), (325, 324, 326, 327), (322, 320, 316, 318), (313, 312, 314, 315), (310, 308, 304, 306), (301, 300, 302, 303), (298, 296, 292, 294), (289, 288, 290, 291), (286, 284, 280, 282), (277, 276, 278, 279), (274, 272, 268, 270), (265, 264, 266, 267), (262, 260, 256, 258), (253, 252, 254, 255), (250, 248, 244, 246), (241, 240, 242, 243), (324, 328, 329, 326), (238, 236, 232, 234), (328, 332, 333, 329), (229, 228, 230, 231), (312, 316, 317, 314), (226, 224, 220, 222), (217, 216, 218, 219), (300, 304, 305, 302), (214, 212, 208, 210), (205, 204, 206, 207), (280, 284, 285, 281), (202, 200, 196, 198), (193, 192, 194, 195), (268, 272, 273, 269), (190, 188, 184, 186), (181, 180, 182, 183), (256, 260, 261, 257), (178, 176, 172, 174), (240, 244, 245, 242), (169, 168, 170, 171), (166, 164, 160, 162), (157, 156, 158, 159), (216, 220, 221, 218), (154, 152, 148, 150), (145, 144, 146, 147), (192, 196, 197, 194), (142, 140, 136, 138), (196, 200, 201, 197), (133, 132, 134, 135), (180, 184, 185, 182), (130, 128, 124, 126), (121, 120, 122, 123), (172, 176, 177, 173), (118, 116, 112, 114), (156, 160, 161, 158), (109, 108, 110, 111), (148, 152, 153, 149), (106, 104, 100, 102), (97, 96, 98, 99), (136, 140, 141, 137), (94, 92, 88, 90), (85, 84, 86, 87), (124, 128, 129, 125), (82, 80, 76, 78), (112, 116, 117, 113), (73, 72, 74, 75), (96, 100, 101, 98), (70, 68, 64, 66), (61, 60, 62, 63), (84, 88, 89, 86), (58, 56, 52, 54), (49, 48, 50, 51), (60, 64, 65, 62), (46, 44, 40, 42), (64, 68, 69, 65), (37, 36, 38, 39), (52, 56, 57, 53), (34, 32, 28, 30), (25, 24, 26, 27), (40, 44, 45, 41), (22, 20, 16, 18), (24, 28, 29, 26), (13, 12, 14, 15), (16, 20, 21, 17), (10, 8, 4, 6), (1, 0, 2, 3), (360, 362, 363, 361), (364, 366, 367, 365), (368, 370, 371, 369), (372, 374, 375, 373), (376, 378, 379, 377), (380, 382, 383, 381), (384, 386, 387, 385), (388, 389, 391, 390), (392, 393, 395, 394), (396, 397, 399, 398), (400, 401, 403, 402), (404, 405, 407, 406), (408, 409, 411, 410), (412, 413, 415, 414), (371, 370, 398, 399), (380, 381, 409, 408), (369, 371, 399, 397), (383, 382, 410, 411), (370, 368, 396, 398), (360, 361, 389, 388), (381, 383, 411, 409), (363, 362, 390, 391), (382, 380, 408, 410), (372, 373, 401, 400), (361, 363, 391, 389), (375, 374, 402, 403), (362, 360, 388, 390), (384, 385, 413, 412), (373, 375, 403, 401), (387, 386, 414, 415), (374, 372, 400, 402), (364, 365, 393, 392), (385, 387, 415, 413), (367, 366, 394, 395), (386, 384, 412, 414), (376, 377, 405, 404), (365, 367, 395, 393), (379, 378, 406, 407), (366, 364, 392, 394), (377, 379, 407, 405), (378, 376, 404, 406), (368, 369, 397, 396), (416, 417, 419, 418), (420, 421, 423, 422), (424, 425, 427, 426), (428, 429, 431, 430), (432, 433, 435, 434), (436, 437, 439, 438), (440, 441, 443, 442), (444, 446, 447, 445), (448, 450, 451, 449), (452, 454, 455, 453), (456, 458, 459, 457), (460, 462, 463, 461), (464, 466, 467, 465), (468, 470, 471, 469), (427, 455, 454, 426), (436, 464, 465, 437), (425, 453, 455, 427), (439, 467, 466, 438), (426, 454, 452, 424), (416, 444, 445, 417), (437, 465, 467, 439), (419, 447, 446, 418), (438, 466, 464, 436), (428, 456, 457, 429), (417, 445, 447, 419), (431, 459, 458, 430), (418, 446, 444, 416), (440, 468, 469, 441), (429, 457, 459, 431), (443, 471, 470, 442), (430, 458, 456, 428), (420, 448, 449, 421), (441, 469, 471, 443), (423, 451, 450, 422), (442, 470, 468, 440), (432, 460, 461, 433), (421, 449, 451, 423), (435, 463, 462, 434), (422, 450, 448, 420), (433, 461, 463, 435), (434, 462, 460, 432), (424, 452, 453, 425), (478, 476, 472, 473), (478, 479, 483, 482), (476, 480, 481, 477), (477, 481, 483, 479), (484, 488, 489, 486), (474, 477, 479, 475), (490, 488, 484, 485), (490, 491, 495, 494), (485, 487, 491, 490), (483, 481, 480, 482), (489, 493, 495, 491), (500, 504, 505, 501), (486, 489, 491, 487), (502, 500, 496, 497), (502, 503, 507, 506), (497, 499, 503, 502), (508, 512, 513, 510), (495, 493, 492, 494), (501, 505, 507, 503), (498, 501, 503, 499), (514, 512, 508, 509), (514, 515, 519, 518), (509, 511, 515, 514), (507, 505, 504, 506), (513, 517, 519, 515), (510, 513, 515, 511), (526, 524, 520, 521), (526, 527, 531, 530), (548, 552, 553, 549), (519, 517, 516, 518), (525, 529, 531, 527), (544, 548, 549, 546), (522, 525, 527, 523), (538, 536, 532, 533), (538, 539, 543, 542), (533, 535, 539, 538), (560, 564, 565, 561), (531, 529, 528, 530), (537, 541, 543, 539), (572, 576, 577, 573), (534, 537, 539, 535), (550, 548, 544, 545), (550, 551, 555, 554), (545, 547, 551, 550), (543, 541, 540, 542), (549, 553, 555, 551), (546, 549, 551, 547), (562, 560, 556, 557), (562, 563, 567, 566), (557, 559, 563, 562), (592, 596, 597, 594), (555, 553, 552, 554), (561, 565, 567, 563), (558, 561, 563, 559), (574, 572, 568, 569), (574, 575, 579, 578), (569, 571, 575, 574), (604, 608, 609, 606), (567, 565, 564, 566), (573, 577, 579, 575), (616, 620, 621, 618), (570, 573, 575, 571), (586, 584, 580, 581), (586, 587, 591, 590), (579, 577, 576, 578), (585, 589, 591, 587), (632, 636, 637, 633), (582, 585, 587, 583), (598, 596, 592, 593), (598, 599, 603, 602), (593, 595, 599, 598), (591, 589, 588, 590), (597, 601, 603, 599), (656, 660, 661, 657), (594, 597, 599, 595), (610, 608, 604, 605), (610, 611, 615, 614), (605, 607, 611, 610), (603, 601, 600, 602), (609, 613, 615, 611), (606, 609, 611, 607), (622, 620, 616, 617), (622, 623, 627, 626), (617, 619, 623, 622), (680, 684, 685, 681), (615, 613, 612, 614), (621, 625, 627, 623), (676, 680, 681, 678), (618, 621, 623, 619), (634, 632, 628, 629), (634, 635, 639, 638), (629, 631, 635, 634), (692, 696, 697, 693), (627, 625, 624, 626), (633, 637, 639, 635), (704, 708, 709, 705), (630, 633, 635, 631), (646, 644, 640, 641), (646, 647, 651, 650), (639, 637, 636, 638), (645, 649, 651, 647), (716, 720, 721, 717), (642, 645, 647, 643), (658, 656, 652, 653), (658, 659, 663, 662), (653, 655, 659, 658), (724, 728, 729, 726), (651, 649, 648, 650), (657, 661, 663, 659), (654, 657, 659, 655), (670, 668, 664, 665), (670, 671, 675, 674), (665, 667, 671, 670), (736, 740, 741, 738), (663, 661, 660, 662), (669, 673, 675, 671), (748, 752, 753, 750), (666, 669, 671, 667), (682, 680, 676, 677), (682, 683, 687, 686), (677, 679, 683, 682), (675, 673, 672, 674), (681, 685, 687, 683), (764, 768, 769, 765), (678, 681, 683, 679), (694, 692, 688, 689), (694, 695, 699, 698), (689, 691, 695, 694), (776, 780, 781, 777), (687, 685, 684, 686), (693, 697, 699, 695), (788, 792, 793, 789), (690, 693, 695, 691), (706, 704, 700, 701), (706, 707, 711, 710), (699, 697, 696, 698), (705, 709, 711, 707), (702, 705, 707, 703), (718, 716, 712, 713), (718, 719, 723, 722), (713, 715, 719, 718), (812, 816, 817, 813), (711, 709, 708, 710), (717, 721, 723, 719), (808, 812, 813, 810), (714, 717, 719, 715), (730, 728, 724, 725), (730, 731, 735, 734), (725, 727, 731, 730), (824, 828, 829, 825), (723, 721, 720, 722), (729, 733, 735, 731), (726, 729, 731, 727), (742, 740, 736, 737), (742, 743, 747, 746), (737, 739, 743, 742), (735, 733, 732, 734), (741, 745, 747, 743), (738, 741, 743, 739), (754, 752, 748, 749), (754, 755, 759, 758), (749, 751, 755, 754), (747, 745, 744, 746), (753, 757, 759, 755), (750, 753, 755, 751), (766, 764, 760, 761), (766, 767, 771, 770), (759, 757, 756, 758), (765, 769, 771, 767), (762, 765, 767, 763), (778, 776, 772, 773), (778, 779, 783, 782), (773, 775, 779, 778), (771, 769, 768, 770), (777, 781, 783, 779), (774, 777, 779, 775), (790, 788, 784, 785), (790, 791, 795, 794), (785, 787, 791, 790), (783, 781, 780, 782), (789, 793, 795, 791), (786, 789, 791, 787), (802, 800, 796, 797), (802, 803, 807, 806), (797, 799, 803, 802), (795, 793, 792, 794), (801, 805, 807, 803), (798, 801, 803, 799), (814, 812, 808, 809), (814, 815, 819, 818), (809, 811, 815, 814), (807, 805, 804, 806), (813, 817, 819, 815), (810, 813, 815, 811), (826, 824, 820, 821), (826, 827, 831, 830), (831, 829, 828, 830), (819, 817, 816, 818), (825, 829, 831, 827), (822, 825, 827, 823), (830, 828, 824, 826), (821, 820, 822, 823), (818, 816, 812, 814), (809, 808, 810, 811), (806, 804, 800, 802), (797, 796, 798, 799), (794, 792, 788, 790), (785, 784, 786, 787), (782, 780, 776, 778), (773, 772, 774, 775), (770, 768, 764, 766), (761, 760, 762, 763), (758, 756, 752, 754), (749, 748, 750, 751), (746, 744, 740, 742), (737, 736, 738, 739), (734, 732, 728, 730), (725, 724, 726, 727), (722, 720, 716, 718), (713, 712, 714, 715), (796, 800, 801, 798), (710, 708, 704, 706), (800, 804, 805, 801), (701, 700, 702, 703), (784, 788, 789, 786), (698, 696, 692, 694), (689, 688, 690, 691), (772, 776, 777, 774), (686, 684, 680, 682), (677, 676, 678, 679), (752, 756, 757, 753), (674, 672, 668, 670), (665, 664, 666, 667), (740, 744, 745, 741), (662, 660, 656, 658), (653, 652, 654, 655), (728, 732, 733, 729), (650, 648, 644, 646), (712, 716, 717, 714), (641, 640, 642, 643), (638, 636, 632, 634), (629, 628, 630, 631), (688, 692, 693, 690), (626, 624, 620, 622), (617, 616, 618, 619), (664, 668, 669, 666), (614, 612, 608, 610), (668, 672, 673, 669), (605, 604, 606, 607), (652, 656, 657, 654), (602, 600, 596, 598), (593, 592, 594, 595), (644, 648, 649, 645), (590, 588, 584, 586), (628, 632, 633, 630), (581, 580, 582, 583), (620, 624, 625, 621), (578, 576, 572, 574), (569, 568, 570, 571), (608, 612, 613, 609), (566, 564, 560, 562), (557, 556, 558, 559), (596, 600, 601, 597), (554, 552, 548, 550), (584, 588, 589, 585), (545, 544, 546, 547), (568, 572, 573, 570), (542, 540, 536, 538), (533, 532, 534, 535), (556, 560, 561, 558), (530, 528, 524, 526), (521, 520, 522, 523), (532, 536, 537, 534), (518, 516, 512, 514), (536, 540, 541, 537), (509, 508, 510, 511), (524, 528, 529, 525), (506, 504, 500, 502), (497, 496, 498, 499), (512, 516, 517, 513), (494, 492, 488, 490), (496, 500, 501, 498), (485, 484, 486, 487), (488, 492, 493, 489), (482, 480, 476, 478), (473, 472, 474, 475), (832, 833, 835, 834), (836, 838, 839, 837), (840, 841, 843, 842), (844, 846, 847, 845), (848, 849, 851, 850), (852, 854, 855, 853), (857, 856, 859, 858), (861, 860, 863, 862), (865, 864, 867, 866), (846, 844, 861, 862), (853, 855, 867, 864), (839, 838, 858, 859), (844, 845, 860, 861), (854, 852, 865, 866), (837, 839, 859, 856), (847, 846, 862, 863), (852, 853, 864, 865), (838, 836, 857, 858), (845, 847, 863, 860), (855, 854, 866, 867), (836, 837, 856, 857), (868, 870, 871, 869), (872, 874, 875, 873), (876, 878, 879, 877), (880, 882, 883, 881), (884, 886, 887, 885), (888, 890, 891, 889), (892, 894, 895, 893), (896, 897, 899, 898), (900, 901, 903, 902), (904, 905, 907, 906), (908, 909, 911, 910), (912, 913, 915, 914), (916, 917, 919, 918), (920, 921, 923, 922), (879, 878, 906, 907), (888, 889, 917, 916), (877, 879, 907, 905), (891, 890, 918, 919), (878, 876, 904, 906), (868, 869, 897, 896), (889, 891, 919, 917), (871, 870, 898, 899), (890, 888, 916, 918), (880, 881, 909, 908), (869, 871, 899, 897), (883, 882, 910, 911), (870, 868, 896, 898), (892, 893, 921, 920), (881, 883, 911, 909), (895, 894, 922, 923), (882, 880, 908, 910), (872, 873, 901, 900), (893, 895, 923, 921), (875, 874, 902, 903), (894, 892, 920, 922), (884, 885, 913, 912), (873, 875, 903, 901), (887, 886, 914, 915), (874, 872, 900, 902), (885, 887, 915, 913), (886, 884, 912, 914), (876, 877, 905, 904), (924, 925, 927, 926), (928, 929, 931, 930), (932, 933, 935, 934), (936, 937, 939, 938), (940, 942, 943, 941), (944, 946, 947, 945), (948, 950, 951, 949), (952, 954, 955, 953), (932, 948, 949, 933), (935, 951, 950, 934), (924, 940, 941, 925), (933, 949, 951, 935), (927, 943, 942, 926), (934, 950, 948, 932), (925, 941, 943, 927), (926, 942, 940, 924), (936, 952, 953, 937), (939, 955, 954, 938), (928, 944, 945, 929), (937, 953, 955, 939), (931, 947, 946, 930), (938, 954, 952, 936), (929, 945, 947, 931), (930, 946, 944, 928), (956, 957, 959, 958), (958, 959, 963, 962), (962, 963, 961, 960), (960, 961, 957, 956), (958, 962, 960, 956), (963, 959, 957, 961), (964, 966, 967, 965), (966, 970, 971, 967), (970, 968, 969, 971), (968, 964, 965, 969), (966, 964, 968, 970), (971, 969, 965, 967), (972, 973, 975, 974), (974, 975, 979, 978), (978, 979, 977, 976), (976, 977, 973, 972), (974, 978, 976, 972), (979, 975, 973, 977), (980, 982, 983, 981), (982, 986, 987, 983), (986, 984, 985, 987), (984, 980, 981, 985), (982, 980, 984, 986), (987, 985, 981, 983)])
_uv = me_plane_001.uv_layers.new(name='UVMap')
_uv.uv.foreach_set('vector', [1.0, 0.0, 1.0, 0.0, 1.0, 0.0, 1.0, 0.0, 1.0, 0.0, 1.0, 1.0, 1.0, 1.0, 1.0, 0.0, 1.0, 0.0, 1.0, 0.0, 1.0, 1.0, 1.0, 1.0, 1.0, 1.0, 1.0, 1.0, 1.0, 1.0, 1.0, 1.0, 1.0, 0.0, 1.0, 0.0, 1.0, 1.0, 1.0, 1.0, 1.0, 1.0, 1.0, 1.0, 1.0, 1.0, 1.0, 1.0, 1.0, 0.0, 1.0, 0.0, 1.0, 0.0, 1.0, 0.0, 1.0, 0.0, 1.0, 1.0, 1.0, 1.0, 1.0, 0.0, 1.0, 0.0, 1.0, 1.0, 1.0, 1.0, 1.0, 0.0, 1.0, 1.0, 1.0, 1.0, 1.0, 0.0, 1.0, 0.0, 1.0, 1.0, 1.0, 1.0, 1.0, 1.0, 1.0, 1.0, 1.0, 0.0, 1.0, 0.0, 1.0, 1.0, 1.0, 1.0, 1.0, 1.0, 1.0, 1.0, 1.0, 1.0, 1.0, 1.0, 1.0, 0.0, 1.0, 0.0, 1.0, 0.0, 1.0, 0.0, 1.0, 0.0, 1.0, 1.0, 1.0, 1.0, 1.0, 0.0, 1.0, 0.0, 1.0, 1.0, 1.0, 1.0, 1.0, 0.0, 1.0, 0.0, 1.0, 0.0, 1.0, 1.0, 1.0, 1.0, 1.0, 1.0, 1.0, 1.0, 1.0, 0.0, 1.0, 0.0, 1.0, 1.0, 1.0, 1.0, 1.0, 1.0, 1.0, 1.0, 1.0, 1.0, 1.0, 1.0, 1.0, 1.0, 1.0, 1.0, 1.0, 0.0, 1.0, 0.0, 1.0, 0.0, 1.0, 0.0, 1.0, 0.0, 1.0, 1.0, 1.0, 1.0, 1.0, 0.0, 1.0, 0.0, 1.0, 1.0, 1.0, 1.0, 1.0, 0.0, 1.0, 1.0, 1.0, 1.0, 1.0, 0.0, 1.0, 0.0, 1.0, 1.0, 1.0, 1.0, 1.0, 1.0, 1.0, 1.0, 1.0, 1.0, 1.0, 1.0, 1.0, 1.0, 1.0, 1.0, 1.0, 0.0, 1.0, 0.0, 1.0, 0.0, 1.0, 0.0, 1.0, 0.0, 1.0, 1.0, 1.0, 1.0, 1.0, 0.0, 1.0, 0.0, 1.0, 0.0, 1.0, 1.0, 1.0, 1.0, 1.0, 1.0, 1.0, 1.0, 1.0, 0.0, 1.0, 0.0, 1.0, 1.0, 1.0, 1.0, 1.0, 1.0, 1.0, 1.0, 1.0, 0.0, 1.0, 0.0, 1.0, 1.0, 1.0, 1.0, 1.0, 1.0, 1.0, 1.0, 1.0, 1.0, 1.0, 1.0, 1.0, 0.0, 1.0, 0.0, 1.0, 0.0, 1.0, 0.0, 1.0, 0.0, 1.0, 1.0, 1.0, 1.0, 1.0, 0.0, 1.0, 0.0, 1.0, 1.0, 1.0, 1.0, 1.0, 0.0, 1.0, 0.0, 1.0, 0.0, 1.0, 1.0, 1.0, 1.0, 1.0, 1.0, 1.0, 1.0, 1.0, 0.0, 1.0, 0.0, 1.0, 1.0, 1.0, 1.0, 1.0, 1.0, 1.0, 1.0, 1.0, 0.0, 1.0, 0.0, 1.0, 1.0, 1.0, 1.0, 1.0, 1.0, 1.0, 1.0, 1.0, 1.0, 1.0, 1.0, 1.0, 0.0, 1.0, 0.0, 1.0, 0.0, 1.0, 0.0, 1.0, 0.0, 1.0, 1.0, 1.0, 1.0, 1.0, 0.0, 1.0, 0.0, 1.0, 1.0, 1.0, 1.0, 1.0, 0.0, 1.0, 1.0, 1.0, 1.0, 1.0, 0.0, 1.0, 0.0, 1.0, 1.0, 1.0, 1.0, 1.0, 1.0, 1.0, 1.0, 1.0, 1.0, 1.0, 1.0, 1.0, 1.0, 1.0, 1.0, 1.0, 0.0, 1.0, 0.0, 1.0, 0.0, 1.0, 0.0, 1.0, 0.0, 1.0, 1.0, 1.0, 1.0, 1.0, 0.0, 1.0, 0.0, 1.0, 1.0, 1.0, 1.0, 1.0, 0.0, 1.0, 0.0, 1.0, 0.0, 1.0, 1.0, 1.0, 1.0, 1.0, 1.0, 1.0, 1.0, 1.0, 0.0, 1.0, 0.0, 1.0, 1.0, 1.0, 1.0, 1.0, 1.0, 1.0, 1.0, 1.0, 1.0, 1.0, 1.0, 1.0, 1.0, 1.0, 1.0, 1.0, 0.0, 1.0, 0.0, 1.0, 0.0, 1.0, 0.0, 1.0, 0.0, 1.0, 1.0, 1.0, 1.0, 1.0, 0.0, 1.0, 0.0, 1.0, 1.0, 1.0, 1.0, 1.0, 0.0, 1.0, 0.0, 1.0, 0.0, 1.0, 1.0, 1.0, 1.0, 1.0, 1.0, 1.0, 1.0, 1.0, 0.0, 1.0, 0.0, 1.0, 1.0, 1.0, 1.0, 1.0, 1.0, 1.0, 1.0, 1.0, 0.0, 1.0, 0.0, 1.0, 1.0, 1.0, 1.0, 1.0, 1.0, 1.0, 1.0, 1.0, 1.0, 1.0, 1.0, 1.0, 0.0, 1.0, 0.0, 1.0, 0.0, 1.0, 0.0, 1.0, 0.0, 1.0, 1.0, 1.0, 1.0, 1.0, 0.0, 1.0, 1.0, 1.0, 1.0, 1.0, 0.0, 1.0, 0.0, 1.0, 1.0, 1.0, 1.0, 1.0, 1.0, 1.0, 1.0, 1.0, 0.0, 1.0, 0.0, 1.0, 1.0, 1.0, 1.0, 1.0, 1.0, 1.0, 1.0, 1.0, 1.0, 1.0, 1.0, 1.0, 0.0, 1.0, 0.0, 1.0, 0.0, 1.0, 0.0, 1.0, 0.0, 1.0, 1.0, 1.0, 1.0, 1.0, 0.0, 1.0, 0.0, 1.0, 1.0, 1.0, 1.0, 1.0, 0.0, 1.0, 1.0, 1.0, 1.0, 1.0, 0.0, 1.0, 0.0, 1.0, 1.0, 1.0, 1.0, 1.0, 1.0, 1.0, 1.0, 1.0, 0.0, 1.0, 0.0, 1.0, 1.0, 1.0, 1.0, 1.0, 1.0, 1.0, 1.0, 1.0, 1.0, 1.0, 1.0, 1.0, 0.0, 1.0, 0.0, 1.0, 0.0, 1.0, 0.0, 1.0, 0.0, 1.0, 1.0, 1.0, 1.0, 1.0, 0.0, 1.0, 0.0, 1.0, 1.0, 1.0, 1.0, 1.0, 0.0, 1.0, 1.0, 1.0, 1.0, 1.0, 0.0, 1.0, 0.0, 1.0, 1.0, 1.0, 1.0, 1.0, 1.0, 1.0, 1.0, 1.0, 1.0, 1.0, 1.0, 1.0, 1.0, 1.0, 1.0, 1.0, 0.0, 1.0, 0.0, 1.0, 0.0, 1.0, 0.0, 1.0, 0.0, 1.0, 1.0, 1.0, 1.0, 1.0, 0.0, 1.0, 0.0, 1.0, 1.0, 1.0, 1.0, 1.0, 0.0, 1.0, 0.0, 1.0, 0.0, 1.0, 1.0, 1.0, 1.0, 1.0, 1.0, 1.0, 1.0, 1.0, 0.0, 1.0, 0.0, 1.0, 1.0, 1.0, 1.0, 1.0, 1.0, 1.0, 1.0, 1.0, 0.0, 1.0, 0.0, 1.0, 1.0, 1.0, 1.0, 1.0, 1.0, 1.0, 1.0, 1.0, 1.0, 1.0, 1.0, 1.0, 0.0, 1.0, 0.0, 1.0, 0.0, 1.0, 0.0, 1.0, 0.0, 1.0, 1.0, 1.0, 1.0, 1.0, 0.0, 1.0, 0.0, 1.0, 1.0, 1.0, 1.0, 1.0, 0.0, 1.0, 0.0, 1.0, 0.0, 1.0, 1.0, 1.0, 1.0, 1.0, 1.0, 1.0, 1.0, 1.0, 0.0, 1.0, 0.0, 1.0, 1.0, 1.0, 1.0, 1.0, 1.0, 1.0, 1.0, 1.0, 0.0, 1.0, 0.0, 1.0, 1.0, 1.0, 1.0, 1.0, 1.0, 1.0, 1.0, 1.0, 1.0, 1.0, 1.0, 1.0, 0.0, 1.0, 0.0, 1.0, 0.0, 1.0, 0.0, 1.0, 0.0, 1.0, 1.0, 1.0, 1.0, 1.0, 0.0, 1.0, 1.0, 1.0, 1.0, 1.0, 0.0, 1.0, 0.0, 1.0, 1.0, 1.0, 1.0, 1.0, 1.0, 1.0, 1.0, 1.0, 0.0, 1.0, 0.0, 1.0, 1.0, 1.0, 1.0, 1.0, 1.0, 1.0, 1.0, 1.0, 1.0, 1.0, 1.0, 1.0, 0.0, 1.0, 0.0, 1.0, 0.0, 1.0, 0.0, 1.0, 0.0, 1.0, 1.0, 1.0, 1.0, 1.0, 0.0, 1.0, 0.0, 1.0, 1.0, 1.0, 1.0, 1.0, 0.0, 1.0, 0.0, 1.0, 0.0, 1.0, 1.0, 1.0, 1.0, 1.0, 1.0, 1.0, 1.0, 1.0, 0.0, 1.0, 0.0, 1.0, 1.0, 1.0, 1.0, 1.0, 1.0, 1.0, 1.0, 1.0, 1.0, 1.0, 1.0, 1.0, 1.0, 1.0, 1.0, 1.0, 0.0, 1.0, 0.0, 1.0, 0.0, 1.0, 0.0, 1.0, 0.0, 1.0, 1.0, 1.0, 1.0, 1.0, 0.0, 1.0, 0.0, 1.0, 1.0, 1.0, 1.0, 1.0, 0.0, 1.0, 0.0, 1.0, 0.0, 1.0, 1.0, 1.0, 1.0, 1.0, 1.0, 1.0, 1.0, 1.0, 0.0, 1.0, 0.0, 1.0, 1.0, 1.0, 1.0, 1.0, 1.0, 1.0, 1.0, 1.0, 0.0, 1.0, 0.0, 1.0, 1.0, 1.0, 1.0, 1.0, 1.0, 1.0, 1.0, 1.0, 1.0, 1.0, 1.0, 1.0, 0.0, 1.0, 0.0, 1.0, 0.0, 1.0, 0.0, 1.0, 0.0, 1.0, 1.0, 1.0, 1.0, 1.0, 0.0, 1.0, 0.0, 1.0, 1.0, 1.0, 1.0, 1.0, 0.0, 1.0, 1.0, 1.0, 1.0, 1.0, 0.0, 1.0, 0.0, 1.0, 1.0, 1.0, 1.0, 1.0, 1.0, 1.0, 1.0, 1.0, 0.0, 1.0, 0.0, 1.0, 1.0, 1.0, 1.0, 1.0, 1.0, 1.0, 1.0, 1.0, 1.0, 1.0, 1.0, 1.0, 0.0, 1.0, 0.0, 1.0, 0.0, 1.0, 0.0, 1.0, 0.0, 1.0, 1.0, 1.0, 1.0, 1.0, 0.0, 1.0, 0.0, 1.0, 1.0, 1.0, 1.0, 1.0, 0.0, 1.0, 0.0, 1.0, 0.0, 1.0, 1.0, 1.0, 1.0, 1.0, 1.0, 1.0, 1.0, 1.0, 0.0, 1.0, 0.0, 1.0, 1.0, 1.0, 1.0, 1.0, 1.0, 1.0, 1.0, 1.0, 0.0, 1.0, 0.0, 1.0, 1.0, 1.0, 1.0, 1.0, 1.0, 1.0, 1.0, 1.0, 1.0, 1.0, 1.0, 1.0, 0.0, 1.0, 0.0, 1.0, 0.0, 1.0, 0.0, 1.0, 0.0, 1.0, 1.0, 1.0, 1.0, 1.0, 0.0, 1.0, 1.0, 1.0, 1.0, 1.0, 0.0, 1.0, 0.0, 1.0, 1.0, 1.0, 1.0, 1.0, 1.0, 1.0, 1.0, 1.0, 1.0, 1.0, 1.0, 1.0, 1.0, 1.0, 1.0, 1.0, 0.0, 1.0, 0.0, 1.0, 0.0, 1.0, 0.0, 1.0, 0.0, 1.0, 1.0, 1.0, 1.0, 1.0, 0.0, 1.0, 0.0, 1.0, 1.0, 1.0, 1.0, 1.0, 0.0, 1.0, 0.0, 1.0, 0.0, 1.0, 1.0, 1.0, 1.0, 1.0, 1.0, 1.0, 1.0, 1.0, 0.0, 1.0, 0.0, 1.0, 1.0, 1.0, 1.0, 1.0, 1.0, 1.0, 1.0, 1.0, 0.0, 1.0, 0.0, 1.0, 1.0, 1.0, 1.0, 1.0, 1.0, 1.0, 1.0, 1.0, 1.0, 1.0, 1.0, 1.0, 0.0, 1.0, 0.0, 1.0, 0.0, 1.0, 0.0, 1.0, 0.0, 1.0, 1.0, 1.0, 1.0, 1.0, 0.0, 1.0, 0.0, 1.0, 1.0, 1.0, 1.0, 1.0, 0.0, 1.0, 0.0, 1.0, 0.0, 1.0, 1.0, 1.0, 1.0, 1.0, 1.0, 1.0, 1.0, 1.0, 0.0, 1.0, 0.0, 1.0, 1.0, 1.0, 1.0, 1.0, 1.0, 1.0, 1.0, 1.0, 1.0, 1.0, 1.0, 1.0, 1.0, 1.0, 1.0, 1.0, 0.0, 1.0, 0.0, 1.0, 0.0, 1.0, 0.0, 1.0, 0.0, 1.0, 1.0, 1.0, 1.0, 1.0, 0.0, 1.0, 0.0, 1.0, 1.0, 1.0, 1.0, 1.0, 0.0, 1.0, 1.0, 1.0, 1.0, 1.0, 0.0, 1.0, 0.0, 1.0, 1.0, 1.0, 1.0, 1.0, 1.0, 1.0, 1.0, 1.0, 1.0, 1.0, 1.0, 1.0, 1.0, 1.0, 1.0, 1.0, 0.0, 1.0, 0.0, 1.0, 0.0, 1.0, 0.0, 1.0, 0.0, 1.0, 1.0, 1.0, 1.0, 1.0, 0.0, 1.0, 0.0, 1.0, 1.0, 1.0, 1.0, 1.0, 0.0, 1.0, 1.0, 1.0, 1.0, 1.0, 0.0, 1.0, 0.0, 1.0, 1.0, 1.0, 1.0, 1.0, 1.0, 1.0, 1.0, 1.0, 1.0, 1.0, 1.0, 1.0, 1.0, 1.0, 1.0, 1.0, 0.0, 1.0, 0.0, 1.0, 0.0, 1.0, 0.0, 1.0, 0.0, 1.0, 1.0, 1.0, 1.0, 1.0, 0.0, 1.0, 1.0, 1.0, 1.0, 1.0, 0.0, 1.0, 0.0, 1.0, 1.0, 1.0, 1.0, 1.0, 1.0, 1.0, 1.0, 1.0, 1.0, 1.0, 1.0, 1.0, 1.0, 1.0, 1.0, 1.0, 0.0, 1.0, 0.0, 1.0, 0.0, 1.0, 0.0, 1.0, 0.0, 1.0, 1.0, 1.0, 1.0, 1.0, 0.0, 1.0, 0.0, 1.0, 1.0, 1.0, 1.0, 1.0, 0.0, 1.0, 1.0, 1.0, 1.0, 1.0, 0.0, 1.0, 0.0, 1.0, 1.0, 1.0, 1.0, 1.0, 1.0, 1.0, 1.0, 1.0, 1.0, 1.0, 1.0, 1.0, 1.0, 1.0, 1.0, 1.0, 0.0, 1.0, 0.0, 1.0, 0.0, 1.0, 0.0, 1.0, 0.0, 1.0, 1.0, 1.0, 1.0, 1.0, 0.0, 1.0, 0.0, 1.0, 1.0, 1.0, 1.0, 1.0, 0.0, 1.0, 1.0, 1.0, 1.0, 1.0, 0.0, 1.0, 0.0, 1.0, 1.0, 1.0, 1.0, 1.0, 1.0, 1.0, 1.0, 1.0, 1.0, 1.0, 1.0, 1.0, 1.0, 1.0, 1.0, 1.0, 0.0, 1.0, 0.0, 1.0, 0.0, 1.0, 0.0, 1.0, 0.0, 1.0, 1.0, 1.0, 1.0, 1.0, 0.0, 1.0, 0.0, 1.0, 1.0, 1.0, 1.0, 1.0, 0.0, 1.0, 1.0, 1.0, 1.0, 1.0, 0.0, 1.0, 0.0, 1.0, 1.0, 1.0, 1.0, 1.0, 1.0, 1.0, 1.0, 1.0, 1.0, 1.0, 1.0, 1.0, 1.0, 1.0, 1.0, 1.0, 0.0, 1.0, 0.0, 1.0, 0.0, 1.0, 0.0, 1.0, 0.0, 1.0, 1.0, 1.0, 1.0, 1.0, 0.0, 1.0, 0.0, 1.0, 1.0, 1.0, 1.0, 1.0, 0.0, 1.0, 1.0, 1.0, 1.0, 1.0, 0.0, 1.0, 0.0, 1.0, 1.0, 1.0, 1.0, 1.0, 1.0, 1.0, 1.0, 1.0, 1.0, 1.0, 1.0, 1.0, 1.0, 1.0, 1.0, 1.0, 0.0, 1.0, 0.0, 1.0, 0.0, 1.0, 0.0, 1.0, 0.0, 1.0, 1.0, 1.0, 1.0, 1.0, 0.0, 1.0, 1.0, 1.0, 1.0, 1.0, 0.0, 1.0, 0.0, 1.0, 1.0, 1.0, 1.0, 1.0, 0.0, 1.0, 0.0, 1.0, 1.0, 1.0, 1.0, 1.0, 1.0, 1.0, 1.0, 1.0, 1.0, 1.0, 1.0, 1.0, 1.0, 1.0, 1.0, 1.0, 0.0, 1.0, 0.0, 1.0, 0.0, 1.0, 0.0, 1.0, 0.0, 1.0, 0.0, 1.0, 1.0, 1.0, 1.0, 1.0, 0.0, 1.0, 0.0, 1.0, 0.0, 1.0, 0.0, 1.0, 0.0, 1.0, 0.0, 1.0, 1.0, 1.0, 1.0, 1.0, 0.0, 1.0, 0.0, 1.0, 0.0, 1.0, 0.0, 1.0, 0.0, 1.0, 0.0, 1.0, 1.0, 1.0, 1.0, 1.0, 0.0, 1.0, 0.0, 1.0, 0.0, 1.0, 0.0, 1.0, 0.0, 1.0, 0.0, 1.0, 1.0, 1.0, 1.0, 1.0, 0.0, 1.0, 0.0, 1.0, 0.0, 1.0, 0.0, 1.0, 0.0, 1.0, 0.0, 1.0, 1.0, 1.0, 1.0, 1.0, 0.0, 1.0, 0.0, 1.0, 0.0, 1.0, 0.0, 1.0, 0.0, 1.0, 0.0, 1.0, 1.0, 1.0, 1.0, 1.0, 0.0, 1.0, 0.0, 1.0, 0.0, 1.0, 0.0, 1.0, 0.0, 1.0, 0.0, 1.0, 1.0, 1.0, 1.0, 1.0, 0.0, 1.0, 0.0, 1.0, 0.0, 1.0, 0.0, 1.0, 0.0, 1.0, 0.0, 1.0, 1.0, 1.0, 1.0, 1.0, 0.0, 1.0, 0.0, 1.0, 0.0, 1.0, 0.0, 1.0, 0.0, 1.0, 0.0, 1.0, 1.0, 1.0, 1.0, 1.0, 0.0, 1.0, 0.0, 1.0, 0.0, 1.0, 0.0, 1.0, 0.0, 1.0, 0.0, 1.0, 1.0, 1.0, 1.0, 1.0, 0.0, 1.0, 0.0, 1.0, 1.0, 1.0, 1.0, 1.0, 0.0, 1.0, 0.0, 1.0, 0.0, 1.0, 0.0, 1.0, 0.0, 1.0, 0.0, 1.0, 1.0, 1.0, 1.0, 1.0, 0.0, 1.0, 0.0, 1.0, 1.0, 1.0, 1.0, 1.0, 0.0, 1.0, 0.0, 1.0, 1.0, 1.0, 1.0, 1.0, 0.0, 1.0, 0.0, 1.0, 0.0, 1.0, 0.0, 1.0, 0.0, 1.0, 0.0, 1.0, 1.0, 1.0, 1.0, 1.0, 0.0, 1.0, 0.0, 1.0, 1.0, 1.0, 1.0, 1.0, 0.0, 1.0, 0.0, 1.0, 0.0, 1.0, 0.0, 1.0, 0.0, 1.0, 0.0, 1.0, 1.0, 1.0, 1.0, 1.0, 0.0, 1.0, 0.0, 1.0, 1.0, 1.0, 1.0, 1.0, 0.0, 1.0, 0.0, 1.0, 0.0, 1.0, 0.0, 1.0, 0.0, 1.0, 0.0, 1.0, 1.0, 1.0, 1.0, 1.0, 0.0, 1.0, 0.0, 1.0, 1.0, 1.0, 1.0, 1.0, 0.0, 1.0, 0.0, 1.0, 0.0, 1.0, 0.0, 1.0, 0.0, 1.0, 0.0, 1.0, 1.0, 1.0, 1.0, 1.0, 0.0, 1.0, 0.0, 1.0, 1.0, 1.0, 1.0, 1.0, 0.0, 1.0, 0.0, 1.0, 0.0, 1.0, 0.0, 1.0, 0.0, 1.0, 0.0, 1.0, 1.0, 1.0, 1.0, 1.0, 0.0, 1.0, 0.0, 1.0, 1.0, 1.0, 1.0, 1.0, 0.0, 1.0, 0.0, 1.0, 0.0, 1.0, 0.0, 1.0, 0.0, 1.0, 0.0, 1.0, 1.0, 1.0, 1.0, 1.0, 0.0, 1.0, 0.0, 1.0, 1.0, 1.0, 1.0, 1.0, 0.0, 1.0, 0.0, 1.0, 0.0, 1.0, 0.0, 1.0, 0.0, 1.0, 0.0, 1.0, 1.0, 1.0, 1.0, 1.0, 0.0, 1.0, 0.0, 1.0, 1.0, 1.0, 1.0, 1.0, 0.0, 1.0, 0.0, 1.0, 0.0, 1.0, 0.0, 1.0, 0.0, 1.0, 0.0, 1.0, 1.0, 1.0, 1.0, 1.0, 0.0, 1.0, 0.0, 1.0, 1.0, 1.0, 1.0, 1.0, 0.0, 1.0, 0.0, 1.0, 1.0, 1.0, 1.0, 1.0, 0.0, 1.0, 0.0, 1.0, 0.0, 1.0, 0.0, 1.0, 0.0, 1.0, 0.0, 1.0, 1.0, 1.0, 1.0, 1.0, 0.0, 1.0, 0.0, 1.0, 1.0, 1.0, 1.0, 1.0, 0.0, 1.0, 0.0, 1.0, 0.0, 1.0, 0.0, 1.0, 0.0, 1.0, 0.0, 1.0, 1.0, 1.0, 1.0, 1.0, 0.0, 1.0, 0.0, 1.0, 1.0, 1.0, 1.0, 1.0, 0.0, 1.0, 0.0, 1.0, 1.0, 1.0, 1.0, 1.0, 0.0, 1.0, 0.0, 1.0, 0.0, 1.0, 0.0, 1.0, 0.0, 1.0, 0.0, 1.0, 1.0, 1.0, 1.0, 1.0, 0.0, 1.0, 0.0, 1.0, 1.0, 1.0, 1.0, 1.0, 0.0, 1.0, 0.0, 1.0, 0.0, 1.0, 0.0, 1.0, 0.0, 1.0, 0.0, 1.0, 1.0, 1.0, 1.0, 1.0, 0.0, 1.0, 0.0, 1.0, 1.0, 1.0, 1.0, 1.0, 0.0, 1.0, 0.0, 1.0, 0.0, 1.0, 0.0, 1.0, 0.0, 1.0, 0.0, 1.0, 1.0, 1.0, 1.0, 1.0, 0.0, 1.0, 0.0, 1.0, 1.0, 1.0, 1.0, 1.0, 0.0, 1.0, 0.0, 1.0, 1.0, 1.0, 1.0, 1.0, 0.0, 1.0, 0.0, 1.0, 0.0, 1.0, 0.0, 1.0, 0.0, 1.0, 0.0, 1.0, 1.0, 1.0, 1.0, 1.0, 0.0, 1.0, 0.0, 1.0, 1.0, 1.0, 1.0, 1.0, 0.0, 1.0, 0.0, 1.0, 0.0, 1.0, 0.0, 1.0, 0.0, 1.0, 0.0, 1.0, 1.0, 1.0, 1.0, 1.0, 0.0, 1.0, 0.0, 1.0, 1.0, 1.0, 1.0, 1.0, 0.0, 1.0, 0.0, 1.0, 0.0, 1.0, 0.0, 1.0, 0.0, 1.0, 0.0, 1.0, 1.0, 1.0, 1.0, 1.0, 0.0, 1.0, 0.0, 1.0, 1.0, 1.0, 1.0, 1.0, 0.0, 1.0, 0.0, 1.0, 1.0, 1.0, 1.0, 1.0, 0.0, 1.0, 0.0, 1.0, 0.0, 1.0, 0.0, 1.0, 0.0, 1.0, 0.0, 1.0, 1.0, 1.0, 1.0, 1.0, 0.0, 1.0, 0.0, 1.0, 1.0, 1.0, 1.0, 1.0, 0.0, 1.0, 0.0, 1.0, 0.0, 1.0, 0.0, 1.0, 0.0, 1.0, 0.0, 1.0, 1.0, 1.0, 1.0, 1.0, 0.0, 1.0, 0.0, 1.0, 1.0, 1.0, 1.0, 1.0, 0.0, 1.0, 0.0, 1.0, 1.0, 1.0, 1.0, 1.0, 0.0, 1.0, 0.0, 1.0, 0.0, 1.0, 0.0, 1.0, 0.0, 1.0, 0.0, 1.0, 1.0, 1.0, 1.0, 1.0, 0.0, 1.0, 0.0, 1.0, 1.0, 1.0, 1.0, 1.0, 0.0, 1.0, 0.0, 1.0, 1.0, 1.0, 1.0, 1.0, 0.0, 1.0, 0.0, 1.0, 1.0, 1.0, 1.0, 1.0, 0.0, 1.0, 0.0, 1.0, 1.0, 1.0, 1.0, 1.0, 0.0, 1.0, 0.0, 1.0, 1.0, 1.0, 1.0, 1.0, 0.0, 1.0, 0.0, 1.0, 1.0, 1.0, 1.0, 1.0, 0.0, 1.0, 0.0, 1.0, 1.0, 1.0, 1.0, 1.0, 0.0, 1.0, 1.0, 1.0, 1.0, 1.0, 0.0, 1.0, 0.0, 1.0, 1.0, 1.0, 1.0, 1.0, 0.0, 1.0, 0.0, 1.0, 1.0, 1.0, 1.0, 1.0, 0.0, 1.0, 0.0, 1.0, 1.0, 1.0, 1.0, 1.0, 0.0, 1.0, 0.0, 1.0, 1.0, 1.0, 1.0, 1.0, 0.0, 1.0, 0.0, 1.0, 1.0, 1.0, 1.0, 1.0, 0.0, 1.0, 0.0, 1.0, 1.0, 1.0, 1.0, 1.0, 0.0, 1.0, 1.0, 1.0, 0.0, 1.0, 0.0, 1.0, 1.0, 1.0, 0.0, 1.0, 1.0, 1.0, 1.0, 1.0, 0.0, 1.0, 1.0, 1.0, 1.0, 1.0, 1.0, 1.0, 1.0, 1.0, 1.0, 1.0, 0.0, 1.0, 0.0, 1.0, 1.0, 1.0, 0.0, 1.0, 0.0, 1.0, 0.0, 1.0, 0.0, 1.0, 0.0, 1.0, 1.0, 1.0, 1.0, 1.0, 0.0, 1.0, 1.0, 1.0, 1.0, 1.0, 1.0, 1.0, 1.0, 1.0, 1.0, 1.0, 0.0, 1.0, 0.0, 1.0, 1.0, 1.0, 0.0, 1.0, 0.0, 1.0, 0.0, 1.0, 0.0, 1.0, 0.0, 1.0, 1.0, 1.0, 1.0, 1.0, 0.0, 1.0, 1.0, 1.0, 1.0, 1.0, 1.0, 1.0, 1.0, 1.0, 1.0, 1.0, 0.0, 1.0, 0.0, 1.0, 1.0, 1.0, 0.0, 1.0, 0.0, 1.0, 0.0, 1.0, 0.0, 1.0, 0.0, 1.0, 1.0, 1.0, 1.0, 1.0, 0.0, 1.0, 1.0, 1.0, 1.0, 1.0, 1.0, 1.0, 1.0, 1.0, 1.0, 1.0, 0.0, 1.0, 0.0, 1.0, 1.0, 1.0, 0.0, 1.0, 0.0, 1.0, 0.0, 1.0, 0.0, 1.0, 0.0, 1.0, 1.0, 1.0, 1.0, 1.0, 0.0, 1.0, 1.0, 1.0, 1.0, 1.0, 1.0, 1.0, 1.0, 1.0, 1.0, 1.0, 0.0, 1.0, 0.0, 1.0, 1.0, 1.0, 0.0, 1.0, 0.0, 1.0, 0.0, 1.0, 0.0, 1.0, 0.0, 1.0, 1.0, 1.0, 1.0, 1.0, 0.0, 1.0, 1.0, 1.0, 1.0, 1.0, 1.0, 1.0, 1.0, 1.0, 1.0, 1.0, 0.0, 1.0, 0.0, 1.0, 1.0, 1.0, 0.0, 1.0, 0.0, 1.0, 0.0, 1.0, 0.0, 1.0, 1.0, 1.0, 1.0, 1.0, 1.0, 1.0, 1.0, 1.0, 0.0, 1.0, 0.0, 1.0, 0.0, 1.0, 0.0, 1.0, 0.0, 1.0, 1.0, 1.0, 1.0, 1.0, 0.0, 1.0, 0.0, 1.0, 1.0, 1.0, 1.0, 1.0, 0.0, 1.0, 0.0, 1.0, 1.0, 1.0, 1.0, 1.0, 0.0, 1.0, 0.0, 1.0, 1.0, 1.0, 1.0, 1.0, 0.0, 1.0, 0.0, 1.0, 1.0, 1.0, 1.0, 1.0, 0.0, 1.0, 0.0, 1.0, 1.0, 1.0, 1.0, 1.0, 0.0, 1.0, 0.0, 1.0, 1.0, 1.0, 1.0, 1.0, 0.0, 1.0, 0.0, 1.0, 1.0, 1.0, 1.0, 1.0, 0.0, 1.0, 0.0, 1.0, 0.0, 1.0, 1.0, 1.0, 1.0, 1.0, 0.0, 1.0, 0.0, 1.0, 1.0, 1.0, 1.0, 1.0, 0.0, 1.0, 0.0, 1.0, 1.0, 1.0, 1.0, 1.0, 0.0, 1.0, 0.0, 1.0, 1.0, 1.0, 1.0, 1.0, 0.0, 1.0, 0.0, 1.0, 1.0, 1.0, 1.0, 1.0, 0.0, 1.0, 0.0, 1.0, 1.0, 1.0, 1.0, 1.0, 0.0, 1.0, 0.0, 1.0, 1.0, 1.0, 1.0, 1.0, 1.0, 1.0, 1.0, 1.0, 0.0, 1.0, 0.0, 1.0, 0.0, 1.0, 0.0, 1.0, 1.0, 1.0, 1.0, 1.0, 1.0, 1.0, 1.0, 1.0, 1.0, 1.0, 1.0, 1.0, 1.0, 1.0, 1.0, 1.0, 0.0, 1.0, 0.0, 1.0, 0.0, 1.0, 0.0, 1.0, 0.0, 1.0, 0.0, 1.0, 0.0, 1.0, 0.0, 1.0, 1.0, 1.0, 1.0, 1.0, 1.0, 1.0, 1.0, 1.0, 1.0, 1.0, 1.0, 1.0, 1.0, 1.0, 1.0, 1.0, 0.0, 1.0, 0.0, 1.0, 0.0, 1.0, 0.0, 1.0, 0.0, 1.0, 0.0, 1.0, 0.0, 1.0, 0.0, 1.0, 1.0, 1.0, 1.0, 1.0, 1.0, 1.0, 1.0, 1.0, 1.0, 1.0, 1.0, 1.0, 1.0, 1.0, 1.0, 1.0, 0.0, 1.0, 0.0, 1.0, 0.0, 1.0, 0.0, 1.0, 0.0, 1.0, 0.0, 1.0, 0.0, 1.0, 0.0, 1.0, 1.0, 1.0, 1.0, 1.0, 1.0, 1.0, 1.0, 1.0, 1.0, 1.0, 1.0, 1.0, 1.0, 1.0, 1.0, 1.0, 0.0, 1.0, 0.0, 1.0, 0.0, 1.0, 0.0, 1.0, 0.0, 1.0, 0.0, 1.0, 0.0, 1.0, 0.0, 1.0, 1.0, 1.0, 1.0, 1.0, 1.0, 1.0, 1.0, 1.0, 1.0, 1.0, 1.0, 1.0, 1.0, 1.0, 1.0, 1.0, 0.0, 1.0, 0.0, 1.0, 0.0, 1.0, 0.0, 1.0, 0.0, 1.0, 0.0, 1.0, 0.0, 1.0, 0.0, 1.0, 1.0, 1.0, 1.0, 1.0, 1.0, 1.0, 1.0, 1.0, 1.0, 1.0, 1.0, 1.0, 1.0, 1.0, 1.0, 1.0, 0.0, 1.0, 0.0, 1.0, 0.0, 1.0, 0.0, 1.0, 0.0, 1.0, 0.0, 1.0, 1.0, 1.0, 1.0, 1.0, 1.0, 1.0, 1.0, 1.0, 0.0, 1.0, 0.0, 1.0, 0.0, 1.0, 0.0, 1.0, 0.0, 1.0, 0.0, 1.0, 1.0, 1.0, 1.0, 1.0, 0.0, 1.0, 0.0, 1.0, 0.0, 1.0, 0.0, 1.0, 0.0, 1.0, 1.0, 1.0, 1.0, 1.0, 0.0, 1.0, 0.0, 1.0, 0.0, 1.0, 1.0, 1.0, 1.0, 1.0, 1.0, 1.0, 1.0, 1.0, 1.0, 1.0, 1.0, 1.0, 0.0, 1.0, 0.0, 1.0, 1.0, 1.0, 1.0, 1.0, 1.0, 1.0, 1.0, 1.0, 1.0, 1.0, 1.0, 1.0, 0.0, 1.0, 0.0, 1.0, 0.0, 1.0, 0.0, 1.0, 0.0, 1.0, 1.0, 1.0, 1.0, 1.0, 0.0, 1.0, 0.0, 1.0, 1.0, 1.0, 1.0, 1.0, 0.0, 1.0, 1.0, 1.0, 1.0, 1.0, 0.0, 1.0, 0.0, 1.0, 1.0, 1.0, 1.0, 1.0, 1.0, 1.0, 1.0, 1.0, 0.0, 1.0, 0.0, 1.0, 1.0, 1.0, 1.0, 1.0, 1.0, 1.0, 1.0, 1.0, 1.0, 1.0, 1.0, 1.0, 0.0, 1.0, 0.0, 1.0, 0.0, 1.0, 0.0, 1.0, 0.0, 1.0, 1.0, 1.0, 1.0, 1.0, 0.0, 1.0, 0.0, 1.0, 1.0, 1.0, 1.0, 1.0, 0.0, 1.0, 0.0, 1.0, 0.0, 1.0, 1.0, 1.0, 1.0, 1.0, 1.0, 1.0, 1.0, 1.0, 0.0, 1.0, 0.0, 1.0, 1.0, 1.0, 1.0, 1.0, 1.0, 1.0, 1.0, 1.0, 1.0, 1.0, 1.0, 1.0, 1.0, 1.0, 1.0, 1.0, 0.0, 1.0, 0.0, 1.0, 0.0, 1.0, 0.0, 1.0, 0.0, 1.0, 1.0, 1.0, 1.0, 1.0, 0.0, 1.0, 0.0, 1.0, 1.0, 1.0, 1.0, 1.0, 0.0, 1.0, 1.0, 1.0, 1.0, 1.0, 0.0, 1.0, 0.0, 1.0, 1.0, 1.0, 1.0, 1.0, 1.0, 1.0, 1.0, 1.0, 1.0, 1.0, 1.0, 1.0, 1.0, 1.0, 1.0, 1.0, 0.0, 1.0, 0.0, 1.0, 0.0, 1.0, 0.0, 1.0, 0.0, 1.0, 1.0, 1.0, 1.0, 1.0, 0.0, 1.0, 0.0, 1.0, 0.0, 1.0, 1.0, 1.0, 1.0, 1.0, 1.0, 1.0, 1.0, 1.0, 0.0, 1.0, 0.0, 1.0, 1.0, 1.0, 1.0, 1.0, 1.0, 1.0, 1.0, 1.0, 0.0, 1.0, 0.0, 1.0, 1.0, 1.0, 1.0, 1.0, 1.0, 1.0, 1.0, 1.0, 1.0, 1.0, 1.0, 1.0, 0.0, 1.0, 0.0, 1.0, 0.0, 1.0, 0.0, 1.0, 0.0, 1.0, 1.0, 1.0, 1.0, 1.0, 0.0, 1.0, 0.0, 1.0, 1.0, 1.0, 1.0, 1.0, 0.0, 1.0, 0.0, 1.0, 0.0, 1.0, 1.0, 1.0, 1.0, 1.0, 1.0, 1.0, 1.0, 1.0, 0.0, 1.0, 0.0, 1.0, 1.0, 1.0, 1.0, 1.0, 1.0, 1.0, 1.0, 1.0, 0.0, 1.0, 0.0, 1.0, 1.0, 1.0, 1.0, 1.0, 1.0, 1.0, 1.0, 1.0, 1.0, 1.0, 1.0, 1.0, 0.0, 1.0, 0.0, 1.0, 0.0, 1.0, 0.0, 1.0, 0.0, 1.0, 1.0, 1.0, 1.0, 1.0, 0.0, 1.0, 0.0, 1.0, 1.0, 1.0, 1.0, 1.0, 0.0, 1.0, 1.0, 1.0, 1.0, 1.0, 0.0, 1.0, 0.0, 1.0, 1.0, 1.0, 1.0, 1.0, 1.0, 1.0, 1.0, 1.0, 1.0, 1.0, 1.0, 1.0, 1.0, 1.0, 1.0, 1.0, 0.0, 1.0, 0.0, 1.0, 0.0, 1.0, 0.0, 1.0, 0.0, 1.0, 1.0, 1.0, 1.0, 1.0, 0.0, 1.0, 0.0, 1.0, 1.0, 1.0, 1.0, 1.0, 0.0, 1.0, 0.0, 1.0, 0.0, 1.0, 1.0, 1.0, 1.0, 1.0, 1.0, 1.0, 1.0, 1.0, 0.0, 1.0, 0.0, 1.0, 1.0, 1.0, 1.0, 1.0, 1.0, 1.0, 1.0, 1.0, 1.0, 1.0, 1.0, 1.0, 1.0, 1.0, 1.0, 1.0, 0.0, 1.0, 0.0, 1.0, 0.0, 1.0, 0.0, 1.0, 0.0, 1.0, 1.0, 1.0, 1.0, 1.0, 0.0, 1.0, 0.0, 1.0, 1.0, 1.0, 1.0, 1.0, 0.0, 1.0, 0.0, 1.0, 0.0, 1.0, 1.0, 1.0, 1.0, 1.0, 1.0, 1.0, 1.0, 1.0, 0.0, 1.0, 0.0, 1.0, 1.0, 1.0, 1.0, 1.0, 1.0, 1.0, 1.0, 1.0, 0.0, 1.0, 0.0, 1.0, 1.0, 1.0, 1.0, 1.0, 1.0, 1.0, 1.0, 1.0, 1.0, 1.0, 1.0, 1.0, 0.0, 1.0, 0.0, 1.0, 0.0, 1.0, 0.0, 1.0, 0.0, 1.0, 1.0, 1.0, 1.0, 1.0, 0.0, 1.0, 1.0, 1.0, 1.0, 1.0, 0.0, 1.0, 0.0, 1.0, 1.0, 1.0, 1.0, 1.0, 1.0, 1.0, 1.0, 1.0, 0.0, 1.0, 0.0, 1.0, 1.0, 1.0, 1.0, 1.0, 1.0, 1.0, 1.0, 1.0, 1.0, 1.0, 1.0, 1.0, 0.0, 1.0, 0.0, 1.0, 0.0, 1.0, 0.0, 1.0, 0.0, 1.0, 1.0, 1.0, 1.0, 1.0, 0.0, 1.0, 0.0, 1.0, 1.0, 1.0, 1.0, 1.0, 0.0, 1.0, 1.0, 1.0, 1.0, 1.0, 0.0, 1.0, 0.0, 1.0, 1.0, 1.0, 1.0, 1.0, 1.0, 1.0, 1.0, 1.0, 0.0, 1.0, 0.0, 1.0, 1.0, 1.0, 1.0, 1.0, 1.0, 1.0, 1.0, 1.0, 1.0, 1.0, 1.0, 1.0, 0.0, 1.0, 0.0, 1.0, 0.0, 1.0, 0.0, 1.0, 0.0, 1.0, 1.0, 1.0, 1.0, 1.0, 0.0, 1.0, 0.0, 1.0, 1.0, 1.0, 1.0, 1.0, 0.0, 1.0, 1.0, 1.0, 1.0, 1.0, 0.0, 1.0, 0.0, 1.0, 1.0, 1.0, 1.0, 1.0, 1.0, 1.0, 1.0, 1.0, 1.0, 1.0, 1.0, 1.0, 1.0, 1.0, 1.0, 1.0, 0.0, 1.0, 0.0, 1.0, 0.0, 1.0, 0.0, 1.0, 0.0, 1.0, 1.0, 1.0, 1.0, 1.0, 0.0, 1.0, 0.0, 1.0, 1.0, 1.0, 1.0, 1.0, 0.0, 1.0, 0.0, 1.0, 0.0, 1.0, 1.0, 1.0, 1.0, 1.0, 1.0, 1.0, 1.0, 1.0, 0.0, 1.0, 0.0, 1.0, 1.0, 1.0, 1.0, 1.0, 1.0, 1.0, 1.0, 1.0, 0.0, 1.0, 0.0, 1.0, 1.0, 1.0, 1.0, 1.0, 1.0, 1.0, 1.0, 1.0, 1.0, 1.0, 1.0, 1.0, 0.0, 1.0, 0.0, 1.0, 0.0, 1.0, 0.0, 1.0, 0.0, 1.0, 1.0, 1.0, 1.0, 1.0, 0.0, 1.0, 0.0, 1.0, 1.0, 1.0, 1.0, 1.0, 0.0, 1.0, 0.0, 1.0, 0.0, 1.0, 1.0, 1.0, 1.0, 1.0, 1.0, 1.0, 1.0, 1.0, 0.0, 1.0, 0.0, 1.0, 1.0, 1.0, 1.0, 1.0, 1.0, 1.0, 1.0, 1.0, 0.0, 1.0, 0.0, 1.0, 1.0, 1.0, 1.0, 1.0, 1.0, 1.0, 1.0, 1.0, 1.0, 1.0, 1.0, 1.0, 0.0, 1.0, 0.0, 1.0, 0.0, 1.0, 0.0, 1.0, 0.0, 1.0, 1.0, 1.0, 1.0, 1.0, 0.0, 1.0, 1.0, 1.0, 1.0, 1.0, 0.0, 1.0, 0.0, 1.0, 1.0, 1.0, 1.0, 1.0, 1.0, 1.0, 1.0, 1.0, 0.0, 1.0, 0.0, 1.0, 1.0, 1.0, 1.0, 1.0, 1.0, 1.0, 1.0, 1.0, 1.0, 1.0, 1.0, 1.0, 0.0, 1.0, 0.0, 1.0, 0.0, 1.0, 0.0, 1.0, 0.0, 1.0, 1.0, 1.0, 1.0, 1.0, 0.0, 1.0, 0.0, 1.0, 1.0, 1.0, 1.0, 1.0, 0.0, 1.0, 0.0, 1.0, 0.0, 1.0, 1.0, 1.0, 1.0, 1.0, 1.0, 1.0, 1.0, 1.0, 0.0, 1.0, 0.0, 1.0, 1.0, 1.0, 1.0, 1.0, 1.0, 1.0, 1.0, 1.0, 1.0, 1.0, 1.0, 1.0, 1.0, 1.0, 1.0, 1.0, 0.0, 1.0, 0.0, 1.0, 0.0, 1.0, 0.0, 1.0, 0.0, 1.0, 1.0, 1.0, 1.0, 1.0, 0.0, 1.0, 0.0, 1.0, 1.0, 1.0, 1.0, 1.0, 0.0, 1.0, 0.0, 1.0, 0.0, 1.0, 1.0, 1.0, 1.0, 1.0, 1.0, 1.0, 1.0, 1.0, 0.0, 1.0, 0.0, 1.0, 1.0, 1.0, 1.0, 1.0, 1.0, 1.0, 1.0, 1.0, 0.0, 1.0, 0.0, 1.0, 1.0, 1.0, 1.0, 1.0, 1.0, 1.0, 1.0, 1.0, 1.0, 1.0, 1.0, 1.0, 0.0, 1.0, 0.0, 1.0, 0.0, 1.0, 0.0, 1.0, 0.0, 1.0, 1.0, 1.0, 1.0, 1.0, 0.0, 1.0, 0.0, 1.0, 1.0, 1.0, 1.0, 1.0, 0.0, 1.0, 1.0, 1.0, 1.0, 1.0, 0.0, 1.0, 0.0, 1.0, 1.0, 1.0, 1.0, 1.0, 1.0, 1.0, 1.0, 1.0, 0.0, 1.0, 0.0, 1.0, 1.0, 1.0, 1.0, 1.0, 1.0, 1.0, 1.0, 1.0, 1.0, 1.0, 1.0, 1.0, 0.0, 1.0, 0.0, 1.0, 0.0, 1.0, 0.0, 1.0, 0.0, 1.0, 1.0, 1.0, 1.0, 1.0, 0.0, 1.0, 0.0, 1.0, 1.0, 1.0, 1.0, 1.0, 0.0, 1.0, 0.0, 1.0, 0.0, 1.0, 1.0, 1.0, 1.0, 1.0, 1.0, 1.0, 1.0, 1.0, 0.0, 1.0, 0.0, 1.0, 1.0, 1.0, 1.0, 1.0, 1.0, 1.0, 1.0, 1.0, 0.0, 1.0, 0.0, 1.0, 1.0, 1.0, 1.0, 1.0, 1.0, 1.0, 1.0, 1.0, 1.0, 1.0, 1.0, 1.0, 0.0, 1.0, 0.0, 1.0, 0.0, 1.0, 0.0, 1.0, 0.0, 1.0, 1.0, 1.0, 1.0, 1.0, 0.0, 1.0, 1.0, 1.0, 1.0, 1.0, 0.0, 1.0, 0.0, 1.0, 1.0, 1.0, 1.0, 1.0, 1.0, 1.0, 1.0, 1.0, 1.0, 1.0, 1.0, 1.0, 1.0, 1.0, 1.0, 1.0, 0.0, 1.0, 0.0, 1.0, 0.0, 1.0, 0.0, 1.0, 0.0, 1.0, 1.0, 1.0, 1.0, 1.0, 0.0, 1.0, 0.0, 1.0, 1.0, 1.0, 1.0, 1.0, 0.0, 1.0, 0.0, 1.0, 0.0, 1.0, 1.0, 1.0, 1.0, 1.0, 1.0, 1.0, 1.0, 1.0, 0.0, 1.0, 0.0, 1.0, 1.0, 1.0, 1.0, 1.0, 1.0, 1.0, 1.0, 1.0, 0.0, 1.0, 0.0, 1.0, 1.0, 1.0, 1.0, 1.0, 1.0, 1.0, 1.0, 1.0, 1.0, 1.0, 1.0, 1.0, 0.0, 1.0, 0.0, 1.0, 0.0, 1.0, 0.0, 1.0, 0.0, 1.0, 1.0, 1.0, 1.0, 1.0, 0.0, 1.0, 0.0, 1.0, 1.0, 1.0, 1.0, 1.0, 0.0, 1.0, 0.0, 1.0, 0.0, 1.0, 1.0, 1.0, 1.0, 1.0, 1.0, 1.0, 1.0, 1.0, 0.0, 1.0, 0.0, 1.0, 1.0, 1.0, 1.0, 1.0, 1.0, 1.0, 1.0, 1.0, 1.0, 1.0, 1.0, 1.0, 1.0, 1.0, 1.0, 1.0, 0.0, 1.0, 0.0, 1.0, 0.0, 1.0, 0.0, 1.0, 0.0, 1.0, 1.0, 1.0, 1.0, 1.0, 0.0, 1.0, 0.0, 1.0, 1.0, 1.0, 1.0, 1.0, 0.0, 1.0, 1.0, 1.0, 1.0, 1.0, 0.0, 1.0, 0.0, 1.0, 1.0, 1.0, 1.0, 1.0, 1.0, 1.0, 1.0, 1.0, 1.0, 1.0, 1.0, 1.0, 1.0, 1.0, 1.0, 1.0, 0.0, 1.0, 0.0, 1.0, 0.0, 1.0, 0.0, 1.0, 0.0, 1.0, 1.0, 1.0, 1.0, 1.0, 0.0, 1.0, 0.0, 1.0, 1.0, 1.0, 1.0, 1.0, 0.0, 1.0, 1.0, 1.0, 1.0, 1.0, 0.0, 1.0, 0.0, 1.0, 1.0, 1.0, 1.0, 1.0, 1.0, 1.0, 1.0, 1.0, 1.0, 1.0, 1.0, 1.0, 1.0, 1.0, 1.0, 1.0, 0.0, 1.0, 0.0, 1.0, 0.0, 1.0, 0.0, 1.0, 0.0, 1.0, 1.0, 1.0, 1.0, 1.0, 0.0, 1.0, 1.0, 1.0, 1.0, 1.0, 0.0, 1.0, 0.0, 1.0, 1.0, 1.0, 1.0, 1.0, 1.0, 1.0, 1.0, 1.0, 1.0, 1.0, 1.0, 1.0, 1.0, 1.0, 1.0, 1.0, 0.0, 1.0, 0.0, 1.0, 0.0, 1.0, 0.0, 1.0, 0.0, 1.0, 1.0, 1.0, 1.0, 1.0, 0.0, 1.0, 0.0, 1.0, 1.0, 1.0, 1.0, 1.0, 0.0, 1.0, 1.0, 1.0, 1.0, 1.0, 0.0, 1.0, 0.0, 1.0, 1.0, 1.0, 1.0, 1.0, 1.0, 1.0, 1.0, 1.0, 1.0, 1.0, 1.0, 1.0, 1.0, 1.0, 1.0, 1.0, 0.0, 1.0, 0.0, 1.0, 0.0, 1.0, 0.0, 1.0, 0.0, 1.0, 1.0, 1.0, 1.0, 1.0, 0.0, 1.0, 0.0, 1.0, 1.0, 1.0, 1.0, 1.0, 0.0, 1.0, 1.0, 1.0, 1.0, 1.0, 0.0, 1.0, 0.0, 1.0, 1.0, 1.0, 1.0, 1.0, 1.0, 1.0, 1.0, 1.0, 1.0, 1.0, 1.0, 1.0, 1.0, 1.0, 1.0, 1.0, 0.0, 1.0, 0.0, 1.0, 0.0, 1.0, 0.0, 1.0, 0.0, 1.0, 1.0, 1.0, 1.0, 1.0, 0.0, 1.0, 0.0, 1.0, 1.0, 1.0, 1.0, 1.0, 0.0, 1.0, 1.0, 1.0, 1.0, 1.0, 0.0, 1.0, 0.0, 1.0, 1.0, 1.0, 1.0, 1.0, 1.0, 1.0, 1.0, 1.0, 1.0, 1.0, 1.0, 1.0, 1.0, 1.0, 1.0, 1.0, 0.0, 1.0, 0.0, 1.0, 0.0, 1.0, 0.0, 1.0, 0.0, 1.0, 1.0, 1.0, 1.0, 1.0, 0.0, 1.0, 0.0, 1.0, 1.0, 1.0, 1.0, 1.0, 0.0, 1.0, 1.0, 1.0, 1.0, 1.0, 0.0, 1.0, 0.0, 1.0, 1.0, 1.0, 1.0, 1.0, 1.0, 1.0, 1.0, 1.0, 1.0, 1.0, 1.0, 1.0, 1.0, 1.0, 1.0, 1.0, 0.0, 1.0, 0.0, 1.0, 0.0, 1.0, 0.0, 1.0, 0.0, 1.0, 1.0, 1.0, 1.0, 1.0, 0.0, 1.0, 1.0, 1.0, 1.0, 1.0, 0.0, 1.0, 0.0, 1.0, 1.0, 1.0, 1.0, 1.0, 0.0, 1.0, 0.0, 1.0, 1.0, 1.0, 1.0, 1.0, 1.0, 1.0, 1.0, 1.0, 1.0, 1.0, 1.0, 1.0, 1.0, 1.0, 1.0, 1.0, 0.0, 1.0, 0.0, 1.0, 0.0, 1.0, 0.0, 1.0, 0.0, 1.0, 0.0, 1.0, 1.0, 1.0, 1.0, 1.0, 0.0, 1.0, 0.0, 1.0, 0.0, 1.0, 0.0, 1.0, 0.0, 1.0, 0.0, 1.0, 1.0, 1.0, 1.0, 1.0, 0.0, 1.0, 0.0, 1.0, 0.0, 1.0, 0.0, 1.0, 0.0, 1.0, 0.0, 1.0, 1.0, 1.0, 1.0, 1.0, 0.0, 1.0, 0.0, 1.0, 0.0, 1.0, 0.0, 1.0, 0.0, 1.0, 0.0, 1.0, 1.0, 1.0, 1.0, 1.0, 0.0, 1.0, 0.0, 1.0, 0.0, 1.0, 0.0, 1.0, 0.0, 1.0, 0.0, 1.0, 1.0, 1.0, 1.0, 1.0, 0.0, 1.0, 0.0, 1.0, 0.0, 1.0, 0.0, 1.0, 0.0, 1.0, 0.0, 1.0, 1.0, 1.0, 1.0, 1.0, 0.0, 1.0, 0.0, 1.0, 0.0, 1.0, 0.0, 1.0, 0.0, 1.0, 0.0, 1.0, 1.0, 1.0, 1.0, 1.0, 0.0, 1.0, 0.0, 1.0, 0.0, 1.0, 0.0, 1.0, 0.0, 1.0, 0.0, 1.0, 1.0, 1.0, 1.0, 1.0, 0.0, 1.0, 0.0, 1.0, 0.0, 1.0, 0.0, 1.0, 0.0, 1.0, 0.0, 1.0, 1.0, 1.0, 1.0, 1.0, 0.0, 1.0, 0.0, 1.0, 0.0, 1.0, 0.0, 1.0, 0.0, 1.0, 0.0, 1.0, 1.0, 1.0, 1.0, 1.0, 0.0, 1.0, 0.0, 1.0, 1.0, 1.0, 1.0, 1.0, 0.0, 1.0, 0.0, 1.0, 0.0, 1.0, 0.0, 1.0, 0.0, 1.0, 0.0, 1.0, 1.0, 1.0, 1.0, 1.0, 0.0, 1.0, 0.0, 1.0, 1.0, 1.0, 1.0, 1.0, 0.0, 1.0, 0.0, 1.0, 1.0, 1.0, 1.0, 1.0, 0.0, 1.0, 0.0, 1.0, 0.0, 1.0, 0.0, 1.0, 0.0, 1.0, 0.0, 1.0, 1.0, 1.0, 1.0, 1.0, 0.0, 1.0, 0.0, 1.0, 1.0, 1.0, 1.0, 1.0, 0.0, 1.0, 0.0, 1.0, 0.0, 1.0, 0.0, 1.0, 0.0, 1.0, 0.0, 1.0, 1.0, 1.0, 1.0, 1.0, 0.0, 1.0, 0.0, 1.0, 1.0, 1.0, 1.0, 1.0, 0.0, 1.0, 0.0, 1.0, 0.0, 1.0, 0.0, 1.0, 0.0, 1.0, 0.0, 1.0, 1.0, 1.0, 1.0, 1.0, 0.0, 1.0, 0.0, 1.0, 1.0, 1.0, 1.0, 1.0, 0.0, 1.0, 0.0, 1.0, 0.0, 1.0, 0.0, 1.0, 0.0, 1.0, 0.0, 1.0, 1.0, 1.0, 1.0, 1.0, 0.0, 1.0, 0.0, 1.0, 1.0, 1.0, 1.0, 1.0, 0.0, 1.0, 0.0, 1.0, 0.0, 1.0, 0.0, 1.0, 0.0, 1.0, 0.0, 1.0, 1.0, 1.0, 1.0, 1.0, 0.0, 1.0, 0.0, 1.0, 1.0, 1.0, 1.0, 1.0, 0.0, 1.0, 0.0, 1.0, 0.0, 1.0, 0.0, 1.0, 0.0, 1.0, 0.0, 1.0, 1.0, 1.0, 1.0, 1.0, 0.0, 1.0, 0.0, 1.0, 1.0, 1.0, 1.0, 1.0, 0.0, 1.0, 0.0, 1.0, 0.0, 1.0, 0.0, 1.0, 0.0, 1.0, 0.0, 1.0, 1.0, 1.0, 1.0, 1.0, 0.0, 1.0, 0.0, 1.0, 1.0, 1.0, 1.0, 1.0, 0.0, 1.0, 0.0, 1.0, 0.0, 1.0, 0.0, 1.0, 0.0, 1.0, 0.0, 1.0, 1.0, 1.0, 1.0, 1.0, 0.0, 1.0, 0.0, 1.0, 1.0, 1.0, 1.0, 1.0, 0.0, 1.0, 0.0, 1.0, 1.0, 1.0, 1.0, 1.0, 0.0, 1.0, 0.0, 1.0, 0.0, 1.0, 0.0, 1.0, 0.0, 1.0, 0.0, 1.0, 1.0, 1.0, 1.0, 1.0, 0.0, 1.0, 0.0, 1.0, 1.0, 1.0, 1.0, 1.0, 0.0, 1.0, 0.0, 1.0, 0.0, 1.0, 0.0, 1.0, 0.0, 1.0, 0.0, 1.0, 1.0, 1.0, 1.0, 1.0, 0.0, 1.0, 0.0, 1.0, 1.0, 1.0, 1.0, 1.0, 0.0, 1.0, 0.0, 1.0, 1.0, 1.0, 1.0, 1.0, 0.0, 1.0, 0.0, 1.0, 0.0, 1.0, 0.0, 1.0, 0.0, 1.0, 0.0, 1.0, 1.0, 1.0, 1.0, 1.0, 0.0, 1.0, 0.0, 1.0, 1.0, 1.0, 1.0, 1.0, 0.0, 1.0, 0.0, 1.0, 0.0, 1.0, 0.0, 1.0, 0.0, 1.0, 0.0, 1.0, 1.0, 1.0, 1.0, 1.0, 0.0, 1.0, 0.0, 1.0, 1.0, 1.0, 1.0, 1.0, 0.0, 1.0, 0.0, 1.0, 0.0, 1.0, 0.0, 1.0, 0.0, 1.0, 0.0, 1.0, 1.0, 1.0, 1.0, 1.0, 0.0, 1.0, 0.0, 1.0, 1.0, 1.0, 1.0, 1.0, 0.0, 1.0, 0.0, 1.0, 1.0, 1.0, 1.0, 1.0, 0.0, 1.0, 0.0, 1.0, 0.0, 1.0, 0.0, 1.0, 0.0, 1.0, 0.0, 1.0, 1.0, 1.0, 1.0, 1.0, 0.0, 1.0, 0.0, 1.0, 1.0, 1.0, 1.0, 1.0, 0.0, 1.0, 0.0, 1.0, 0.0, 1.0, 0.0, 1.0, 0.0, 1.0, 0.0, 1.0, 1.0, 1.0, 1.0, 1.0, 0.0, 1.0, 0.0, 1.0, 1.0, 1.0, 1.0, 1.0, 0.0, 1.0, 0.0, 1.0, 0.0, 1.0, 0.0, 1.0, 0.0, 1.0, 0.0, 1.0, 1.0, 1.0, 1.0, 1.0, 0.0, 1.0, 0.0, 1.0, 1.0, 1.0, 1.0, 1.0, 0.0, 1.0, 0.0, 1.0, 1.0, 1.0, 1.0, 1.0, 0.0, 1.0, 0.0, 1.0, 0.0, 1.0, 0.0, 1.0, 0.0, 1.0, 0.0, 1.0, 1.0, 1.0, 1.0, 1.0, 0.0, 1.0, 0.0, 1.0, 1.0, 1.0, 1.0, 1.0, 0.0, 1.0, 0.0, 1.0, 0.0, 1.0, 0.0, 1.0, 0.0, 1.0, 0.0, 1.0, 1.0, 1.0, 1.0, 1.0, 0.0, 1.0, 0.0, 1.0, 1.0, 1.0, 1.0, 1.0, 0.0, 1.0, 0.0, 1.0, 1.0, 1.0, 1.0, 1.0, 0.0, 1.0, 0.0, 1.0, 0.0, 1.0, 0.0, 1.0, 0.0, 1.0, 0.0, 1.0, 1.0, 1.0, 1.0, 1.0, 0.0, 1.0, 1.0, 1.0, 1.0, 1.0, 0.0, 1.0, 0.0, 1.0, 0.0, 1.0, 1.0, 1.0, 1.0, 1.0, 0.0, 1.0, 1.0, 1.0, 1.0, 1.0, 0.0, 1.0, 0.0, 1.0, 0.0, 1.0, 1.0, 1.0, 1.0, 1.0, 0.0, 1.0, 1.0, 1.0, 1.0, 1.0, 0.0, 1.0, 0.0, 1.0, 0.0, 1.0, 1.0, 1.0, 1.0, 1.0, 0.0, 1.0, 1.0, 1.0, 1.0, 1.0, 0.0, 1.0, 0.0, 1.0, 1.0, 1.0, 1.0, 1.0, 0.0, 1.0, 0.0, 1.0, 1.0, 1.0, 1.0, 1.0, 0.0, 1.0, 0.0, 1.0, 0.0, 1.0, 0.0, 1.0, 0.0, 1.0, 1.0, 1.0, 1.0, 1.0, 1.0, 1.0, 1.0, 1.0, 1.0, 1.0, 0.0, 1.0, 0.0, 1.0, 1.0, 1.0, 0.0, 1.0, 1.0, 1.0, 1.0, 1.0, 0.0, 1.0, 0.0, 1.0, 0.0, 1.0, 0.0, 1.0, 0.0, 1.0, 1.0, 1.0, 1.0, 1.0, 1.0, 1.0, 1.0, 1.0, 1.0, 1.0, 0.0, 1.0, 0.0, 1.0, 1.0, 1.0, 0.0, 1.0, 1.0, 1.0, 1.0, 1.0, 0.0, 1.0, 0.0, 1.0, 0.0, 1.0, 0.0, 1.0, 0.0, 1.0, 1.0, 1.0, 1.0, 1.0, 1.0, 1.0, 1.0, 1.0, 1.0, 1.0, 0.0, 1.0, 0.0, 1.0, 1.0, 1.0, 0.0, 1.0, 1.0, 1.0, 1.0, 1.0, 0.0, 1.0, 0.0, 1.0, 0.0, 1.0, 1.0, 1.0, 1.0, 1.0, 0.0, 1.0, 0.0, 1.0, 1.0, 1.0, 1.0, 1.0, 0.0, 1.0, 0.0, 1.0, 1.0, 1.0, 1.0, 1.0, 0.0, 1.0, 0.0, 1.0, 1.0, 1.0, 1.0, 1.0, 0.0, 1.0, 0.0, 1.0, 1.0, 1.0, 1.0, 1.0, 0.0, 1.0, 0.0, 1.0, 1.0, 1.0, 1.0, 1.0, 0.0, 1.0, 0.0, 1.0, 1.0, 1.0, 1.0, 1.0, 0.0, 1.0, 1.0, 1.0, 1.0, 1.0, 0.0, 1.0, 0.0, 1.0, 1.0, 1.0, 1.0, 1.0, 0.0, 1.0, 0.0, 1.0, 1.0, 1.0, 1.0, 1.0, 0.0, 1.0, 0.0, 1.0, 1.0, 1.0, 1.0, 1.0, 0.0, 1.0, 0.0, 1.0, 1.0, 1.0, 1.0, 1.0, 0.0, 1.0, 0.0, 1.0, 1.0, 1.0, 1.0, 1.0, 0.0, 1.0, 0.0, 1.0, 1.0, 1.0, 1.0, 1.0, 0.0, 1.0, 1.0, 1.0, 0.0, 1.0, 0.0, 1.0, 1.0, 1.0, 0.0, 1.0, 1.0, 1.0, 1.0, 1.0, 0.0, 1.0, 1.0, 1.0, 1.0, 1.0, 1.0, 1.0, 1.0, 1.0, 1.0, 1.0, 0.0, 1.0, 0.0, 1.0, 1.0, 1.0, 0.0, 1.0, 0.0, 1.0, 0.0, 1.0, 0.0, 1.0, 0.0, 1.0, 1.0, 1.0, 1.0, 1.0, 0.0, 1.0, 1.0, 1.0, 1.0, 1.0, 1.0, 1.0, 1.0, 1.0, 1.0, 1.0, 0.0, 1.0, 0.0, 1.0, 1.0, 1.0, 0.0, 1.0, 0.0, 1.0, 0.0, 1.0, 0.0, 1.0, 0.0, 1.0, 1.0, 1.0, 1.0, 1.0, 0.0, 1.0, 1.0, 1.0, 1.0, 1.0, 1.0, 1.0, 1.0, 1.0, 1.0, 1.0, 0.0, 1.0, 0.0, 1.0, 1.0, 1.0, 0.0, 1.0, 0.0, 1.0, 0.0, 1.0, 0.0, 1.0, 0.0, 1.0, 1.0, 1.0, 1.0, 1.0, 0.0, 1.0, 1.0, 1.0, 1.0, 1.0, 1.0, 1.0, 1.0, 1.0, 1.0, 1.0, 0.0, 1.0, 0.0, 1.0, 1.0, 1.0, 0.0, 1.0, 0.0, 1.0, 0.0, 1.0, 0.0, 1.0, 0.0, 1.0, 1.0, 1.0, 1.0, 1.0, 0.0, 1.0, 1.0, 1.0, 1.0, 1.0, 1.0, 1.0, 1.0, 1.0, 1.0, 1.0, 0.0, 1.0, 0.0, 1.0, 1.0, 1.0, 0.0, 1.0, 0.0, 1.0, 0.0, 1.0, 0.0, 1.0, 0.0, 1.0, 1.0, 1.0, 1.0, 1.0, 0.0, 1.0, 1.0, 1.0, 1.0, 1.0, 1.0, 1.0, 1.0, 1.0, 1.0, 1.0, 0.0, 1.0, 0.0, 1.0, 1.0, 1.0, 0.0, 1.0, 0.0, 1.0, 0.0, 1.0, 0.0, 1.0, 1.0, 1.0, 1.0, 1.0, 1.0, 1.0, 1.0, 1.0, 0.0, 1.0, 0.0, 1.0, 0.0, 1.0, 0.0, 1.0, 0.0, 1.0, 1.0, 1.0, 1.0, 1.0, 0.0, 1.0, 0.0, 1.0, 1.0, 1.0, 1.0, 1.0, 0.0, 1.0, 0.0, 1.0, 1.0, 1.0, 1.0, 1.0, 0.0, 1.0, 0.0, 1.0, 1.0, 1.0, 1.0, 1.0, 0.0, 1.0, 0.0, 1.0, 1.0, 1.0, 1.0, 1.0, 0.0, 1.0, 0.0, 1.0, 0.0, 1.0, 1.0, 1.0, 1.0, 1.0, 0.0, 1.0, 0.0, 1.0, 1.0, 1.0, 1.0, 1.0, 0.0, 1.0, 0.0, 1.0, 1.0, 1.0, 1.0, 1.0, 0.0, 1.0, 0.0, 1.0, 1.0, 1.0, 1.0, 1.0, 0.0, 1.0, 0.0, 1.0, 1.0, 1.0, 1.0, 1.0, 1.0, 1.0, 1.0, 1.0, 0.0, 1.0, 0.0, 1.0, 0.0, 1.0, 0.0, 1.0, 1.0, 1.0, 1.0, 1.0, 1.0, 1.0, 1.0, 1.0, 1.0, 1.0, 1.0, 1.0, 1.0, 1.0, 1.0, 1.0, 0.0, 1.0, 0.0, 1.0, 0.0, 1.0, 0.0, 1.0, 0.0, 1.0, 0.0, 1.0, 1.0, 1.0, 1.0, 1.0, 1.0, 1.0, 1.0, 1.0, 0.0, 1.0, 0.0, 1.0, 0.0, 1.0, 0.0, 1.0, 0.0, 1.0, 0.0, 1.0, 1.0, 1.0, 1.0, 1.0, 1.0, 1.0, 1.0, 1.0, 0.0, 1.0, 0.0, 1.0, 0.0, 1.0, 0.0, 1.0, 1.0, 1.0, 1.0, 1.0, 1.0, 1.0, 1.0, 1.0, 1.0, 1.0, 1.0, 1.0, 1.0, 1.0, 1.0, 1.0, 0.0, 1.0, 0.0, 1.0, 0.0, 1.0, 0.0, 1.0, 0.0, 1.0, 0.0, 1.0, 1.0, 1.0, 1.0, 1.0, 1.0, 1.0, 1.0, 1.0, 0.0, 1.0, 0.0, 1.0, 0.0, 1.0, 0.0, 0.375, 0.0, 0.625, 0.0, 0.625, 0.25, 0.375, 0.25, 0.375, 0.25, 0.625, 0.25, 0.625, 0.5, 0.375, 0.5, 0.375, 0.5, 0.625, 0.5, 0.625, 0.75, 0.375, 0.75, 0.375, 0.75, 0.625, 0.75, 0.625, 1.0, 0.375, 1.0, 0.125, 0.5, 0.375, 0.5, 0.375, 0.75, 0.125, 0.75, 0.625, 0.5, 0.875, 0.5, 0.875, 0.75, 0.625, 0.75, 0.375, 0.0, 0.375, 0.25, 0.625, 0.25, 0.625, 0.0, 0.375, 0.25, 0.375, 0.5, 0.625, 0.5, 0.625, 0.25, 0.375, 0.5, 0.375, 0.75, 0.625, 0.75, 0.625, 0.5, 0.375, 0.75, 0.375, 1.0, 0.625, 1.0, 0.625, 0.75, 0.125, 0.5, 0.125, 0.75, 0.375, 0.75, 0.375, 0.5, 0.625, 0.5, 0.625, 0.75, 0.875, 0.75, 0.875, 0.5, 0.375, 0.0, 0.625, 0.0, 0.625, 0.25, 0.375, 0.25, 0.375, 0.25, 0.625, 0.25, 0.625, 0.5, 0.375, 0.5, 0.375, 0.5, 0.625, 0.5, 0.625, 0.75, 0.375, 0.75, 0.375, 0.75, 0.625, 0.75, 0.625, 1.0, 0.375, 1.0, 0.125, 0.5, 0.375, 0.5, 0.375, 0.75, 0.125, 0.75, 0.625, 0.5, 0.875, 0.5, 0.875, 0.75, 0.625, 0.75, 0.375, 0.0, 0.375, 0.25, 0.625, 0.25, 0.625, 0.0, 0.375, 0.25, 0.375, 0.5, 0.625, 0.5, 0.625, 0.25, 0.375, 0.5, 0.375, 0.75, 0.625, 0.75, 0.625, 0.5, 0.375, 0.75, 0.375, 1.0, 0.625, 1.0, 0.625, 0.75, 0.125, 0.5, 0.125, 0.75, 0.375, 0.75, 0.375, 0.5, 0.625, 0.5, 0.625, 0.75, 0.875, 0.75, 0.875, 0.5])
me_plane_001.update()

# ---- objects
ob_plane = bpy.data.objects.new('Plane', me_plane_001)

# ---- transforms, parenting, visibility, modifiers, constraints
ob_plane.location = (0.0, 0.0, 0.0)

# ---- collection membership
col_collection.objects.link(ob_plane)

# ---- scene / render settings (as saved in the file)
scene.frame_start = 1; scene.frame_end = 250; scene.frame_set(1)
scene.render.engine = 'BLENDER_EEVEE_NEXT'
scene.cycles.sampling_pattern = 'TABULATED_SOBOL'
bpy.context.view_layer.update()

# ---- added for rendering (the .blend has no active camera and no usable light): camera, sun
cam_auto = bpy.data.cameras.new('AutoCamera')
cam_auto.lens = 50.0
cam_auto.sensor_width = 36.0
cam_auto.clip_end = 1000.0
ob_auto_camera = bpy.data.objects.new('AutoCamera', cam_auto)
scene.collection.objects.link(ob_auto_camera)
ob_auto_camera.location = (9.57888, -10.4992, 7.34424)
ob_auto_camera.rotation_euler = (1.09748, -7.21219e-08, 0.694738)
scene.camera = ob_auto_camera
light_auto_sun = bpy.data.lights.new('AutoSun', 'SUN')
light_auto_sun.energy = 3.0
light_auto_sun.angle = 0.0523599
ob_auto_sun = bpy.data.objects.new('AutoSun', light_auto_sun)
scene.collection.objects.link(ob_auto_sun)
ob_auto_sun.rotation_euler = (0.872665, 0.174533, 0.523599)
bpy.context.view_layer.update()
